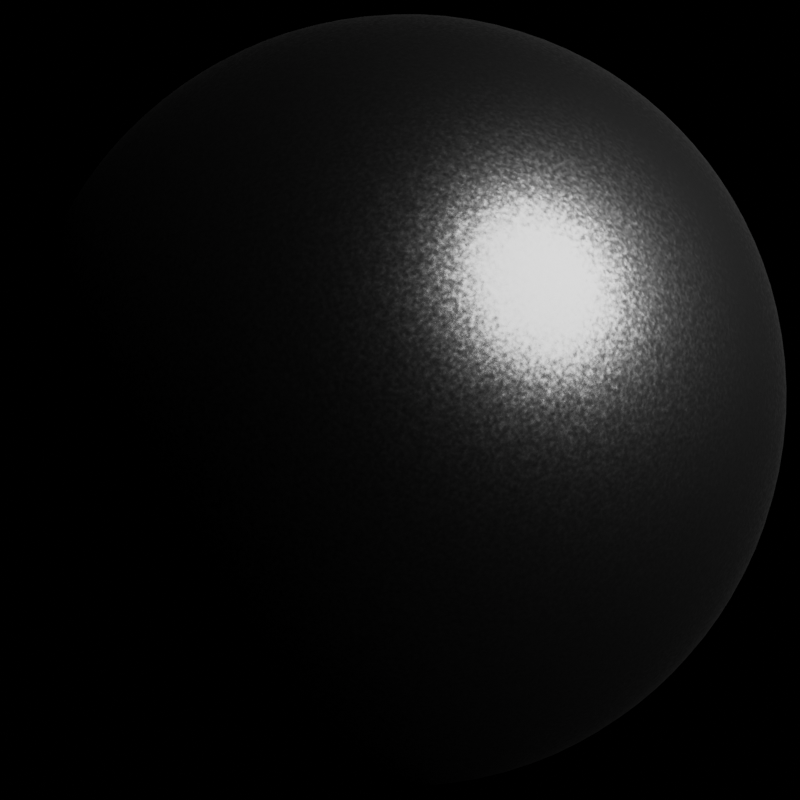 # Source: pysanka_spec.blend  (saved by Blender 4.3.34; exported with 4.5.12 LTS)
import bpy
from mathutils import Matrix  # noqa: F401  (used for matrix-valued properties, if any)

bpy.ops.wm.read_factory_settings(use_empty=True)
scene = bpy.context.scene
scene.name = 'Scene'

# ---- collections
col_collection = bpy.data.collections.new('Collection'); scene.collection.children.link(col_collection)
col_0 = bpy.data.collections.new('0'); scene.collection.children.link(col_0)

# ---- images (referenced by path relative to the original .blend; pixels are not part of the script)
import os
ASSET_DIR = os.environ.get("B2B_ASSET_DIR", "")  # directory of the original .blend (textures are referenced by path, not embedded)
HERE = os.path.dirname(os.path.abspath(__file__))  # packed textures are extracted next to this script under _unpacked/

def load_image(name, relpath, width, height, colorspace="sRGB"):
    """Load a texture the original file referenced (path relative to the .blend, or extracted next to this script)."""
    p = next((c for c in (os.path.join(HERE, relpath), os.path.join(ASSET_DIR, relpath)) if relpath and os.path.exists(c)), "")
    if p:
        img = bpy.data.images.load(p, check_existing=True)
        img.name = name
    else:  # same state as the original file: an image datablock whose file is absent (Cycles renders it pink)
        img = bpy.data.images.new(name, width, height)
        img.source = "FILE"
        img.filepath = "//" + (relpath or name)
    img.colorspace_settings.name = colorspace
    return img
img_fin4_ref_exr = load_image('fin4_Ref.exr', 'fin4_Ref.exr', 1024, 1024, 'Linear Rec.709')

# ---- materials (node trees are filled in below, after node groups)
mat_material = bpy.data.materials.new('Material')

# ---- material node trees
mat_material.use_nodes = True; mat_material.node_tree.nodes.clear()
_N = mat_material.node_tree.nodes; _L = mat_material.node_tree.links
n0 = _N.new('ShaderNodeBsdfPrincipled'); n0.name = 'Principled BSDF'; n0.location = (10, 300)
n0.inputs[0].default_value = (0.0, 0.0, 0.0, 1.0)
n0.inputs[1].default_value = 0.2618
n0.inputs[2].default_value = 0.3036
n1 = _N.new('ShaderNodeOutputMaterial'); n1.name = 'Material Output'; n1.location = (300, 300)
n2 = _N.new('ShaderNodeTexNoise'); n2.name = 'Noise Texture'; n2.location = (-587, 145)
n2.inputs[2].default_value = 200.0
n3 = _N.new('ShaderNodeNormalMap'); n3.name = 'Normal Map'; n3.location = (-310, 117)
n3.inputs[0].default_value = 0.15
_L.new(n0.outputs[0], n1.inputs[0])
_L.new(n2.outputs[1], n3.inputs[1])
_L.new(n3.outputs[0], n0.inputs[5])
n1.is_active_output = True

# ---- world
world_world = bpy.data.worlds.new('World'); scene.world = world_world
world_world.use_nodes = True; world_world.node_tree.nodes.clear()
_N = world_world.node_tree.nodes; _L = world_world.node_tree.links
n0 = _N.new('ShaderNodeOutputWorld'); n0.name = 'World Output'; n0.location = (300, 300)
n1 = _N.new('ShaderNodeBackground'); n1.name = 'Background'; n1.location = (10, 300)
n1.inputs[1].default_value = 0.0
n2 = _N.new('ShaderNodeTexEnvironment'); n2.name = 'Environment Texture'; n2.location = (-280, 275)
n2.image = img_fin4_ref_exr
_L.new(n1.outputs[0], n0.inputs[0])
_L.new(n2.outputs[0], n1.inputs[0])
n0.is_active_output = True
world_world.color = (0.05088, 0.05088, 0.05088)
world_world.sun_shadow_jitter_overblur = 0.0

# ---- cameras
cam_camera = bpy.data.cameras.new('Camera')
cam_camera.clip_start = 0.01
cam_camera.lens = 108.5

# ---- lights
light_area = bpy.data.lights.new('Area', 'AREA')
light_area.use_shadow = False
light_area.energy = 108.5
light_area.shape = 'DISK'
light_area.size = 0.098
light_area.size_y = 1.0

# ---- meshes
me_egg = bpy.data.meshes.new('egg')
me_egg.from_pydata([(0.1341, 0.1195, -0.1341), (0.08903, 0.09819, -0.151), (0.0444, 0.08653, -0.1601), (0.0, 0.08279, -0.163), (-0.0444, 0.08653, -0.1601), (-0.08903, 0.09819, -0.151), (0.1534, 0.1739, -0.1534), (0.102, 0.1597, -0.1847), (0.05089, 0.1519, -0.2011), (0.0, 0.1494, -0.2062), (-0.05089, 0.1519, -0.2011), (-0.102, 0.1597, -0.1847), (0.1611, 0.2317, -0.1611), (0.1077, 0.224, -0.2001), (0.05394, 0.2198, -0.2204), (0.0, 0.2184, -0.2267), (-0.05394, 0.2198, -0.2204), (-0.1077, 0.224, -0.2001), (0.1608, 0.2908, -0.1608), (0.1072, 0.2908, -0.2006), (0.0536, 0.2908, -0.221), (0.0, 0.2908, -0.2274), (-0.0536, 0.2908, -0.221), (-0.1072, 0.2908, -0.2006), (0.1545, 0.3499, -0.1545), (0.1027, 0.3576, -0.1908), (0.05126, 0.3618, -0.2094), (0.0, 0.3632, -0.2153), (-0.05126, 0.3618, -0.2094), (-0.1027, 0.3576, -0.1908), (0.1418, 0.4104, -0.1418), (0.09372, 0.4272, -0.1698), (0.04665, 0.4365, -0.1843), (0.0, 0.4394, -0.1888), (-0.04665, 0.4365, -0.1843), (-0.09372, 0.4272, -0.1698), (-0.1341, 0.1195, -0.1341), (-0.151, 0.09819, -0.08903), (-0.1601, 0.08653, -0.0444), (-0.163, 0.08279, 0.0), (-0.1601, 0.08653, 0.0444), (-0.151, 0.09819, 0.08903), (-0.1534, 0.1739, -0.1534), (-0.1847, 0.1597, -0.102), (-0.2011, 0.1519, -0.05089), (-0.2062, 0.1494, 0.0), (-0.2011, 0.1519, 0.05089), (-0.1847, 0.1597, 0.102), (-0.1611, 0.2317, -0.1611), (-0.2001, 0.224, -0.1077), (-0.2204, 0.2198, -0.05394), (-0.2267, 0.2184, 0.0), (-0.2204, 0.2198, 0.05394), (-0.2001, 0.224, 0.1077), (-0.1608, 0.2908, -0.1608), (-0.2006, 0.2908, -0.1072), (-0.221, 0.2908, -0.0536), (-0.2274, 0.2908, 0.0), (-0.221, 0.2908, 0.0536), (-0.2006, 0.2908, 0.1072), (-0.1545, 0.3499, -0.1545), (-0.1908, 0.3576, -0.1027), (-0.2094, 0.3618, -0.05126), (-0.2153, 0.3632, 0.0), (-0.2094, 0.3618, 0.05126), (-0.1908, 0.3576, 0.1027), (-0.1418, 0.4104, -0.1418), (-0.1698, 0.4272, -0.09372), (-0.1843, 0.4365, -0.04665), (-0.1888, 0.4394, 0.0), (-0.1843, 0.4365, 0.04665), (-0.1698, 0.4272, 0.09372), (-0.1341, 0.1195, 0.1341), (-0.08903, 0.09819, 0.151), (-0.0444, 0.08653, 0.1601), (0.0, 0.08279, 0.163), (0.0444, 0.08653, 0.1601), (0.08903, 0.09819, 0.151), (-0.1534, 0.1739, 0.1534), (-0.102, 0.1597, 0.1847), (-0.05089, 0.1519, 0.2011), (0.0, 0.1494, 0.2062), (0.05089, 0.1519, 0.2011), (0.102, 0.1597, 0.1847), (-0.1611, 0.2317, 0.1611), (-0.1077, 0.224, 0.2001), (-0.05394, 0.2198, 0.2204), (0.0, 0.2184, 0.2267), (0.05394, 0.2198, 0.2204), (0.1077, 0.224, 0.2001), (-0.1608, 0.2908, 0.1608), (-0.1072, 0.2908, 0.2006), (-0.0536, 0.2908, 0.221), (0.0, 0.2908, 0.2274), (0.0536, 0.2908, 0.221), (0.1072, 0.2908, 0.2006), (-0.1545, 0.3499, 0.1545), (-0.1027, 0.3576, 0.1908), (-0.05126, 0.3618, 0.2094), (0.0, 0.3632, 0.2153), (0.05126, 0.3618, 0.2094), (0.1027, 0.3576, 0.1908), (-0.1418, 0.4104, 0.1418), (-0.09372, 0.4272, 0.1698), (-0.04665, 0.4365, 0.1843), (0.0, 0.4394, 0.1888), (0.04665, 0.4365, 0.1843), (0.09372, 0.4272, 0.1698), (0.1341, 0.1195, 0.1341), (0.151, 0.09819, 0.08903), (0.1601, 0.08653, 0.0444), (0.163, 0.08279, 0.0), (0.1601, 0.08653, -0.0444), (0.151, 0.09819, -0.08903), (0.1534, 0.1739, 0.1534), (0.1847, 0.1597, 0.102), (0.2011, 0.1519, 0.05089), (0.2062, 0.1494, 0.0), (0.2011, 0.1519, -0.05089), (0.1847, 0.1597, -0.102), (0.1611, 0.2317, 0.1611), (0.2001, 0.224, 0.1077), (0.2204, 0.2198, 0.05394), (0.2267, 0.2184, 0.0), (0.2204, 0.2198, -0.05394), (0.2001, 0.224, -0.1077), (0.1608, 0.2908, 0.1608), (0.2006, 0.2908, 0.1072), (0.221, 0.2908, 0.0536), (0.2274, 0.2908, 0.0), (0.221, 0.2908, -0.0536), (0.2006, 0.2908, -0.1072), (0.1545, 0.3499, 0.1545), (0.1908, 0.3576, 0.1027), (0.2094, 0.3618, 0.05126), (0.2153, 0.3632, 0.0), (0.2094, 0.3618, -0.05126), (0.1908, 0.3576, -0.1027), (0.1418, 0.4104, 0.1418), (0.1698, 0.4272, 0.09372), (0.1843, 0.4365, 0.04665), (0.1888, 0.4394, 0.0), (0.1843, 0.4365, -0.04665), (0.1698, 0.4272, -0.09372), (0.09982, 0.05984, 0.09982), (0.04969, 0.03972, 0.1057), (0.0, 0.03338, 0.1075), (-0.04969, 0.03972, 0.1057), (-0.09982, 0.05984, 0.09982), (0.1057, 0.03972, 0.04969), (0.05256, 0.01555, 0.05256), (0.0, 0.00796, 0.05347), (-0.05256, 0.01555, 0.05256), (-0.1057, 0.03972, 0.04969), (0.1075, 0.03338, 0.0), (0.05347, 0.00796, 0.0), (0.0, 0.0, 0.0), (-0.05347, 0.00796, 0.0), (-0.1075, 0.03338, 0.0), (0.1057, 0.03972, -0.04969), (0.05256, 0.01555, -0.05256), (0.0, 0.00796, -0.05347), (-0.05256, 0.01555, -0.05256), (-0.1057, 0.03972, -0.04969), (0.09982, 0.05984, -0.09982), (0.04969, 0.03972, -0.1057), (0.0, 0.03338, -0.1075), (-0.04969, 0.03972, -0.1057), (-0.09982, 0.05984, -0.09982), (0.1214, 0.4749, -0.1214), (0.07988, 0.5001, -0.1355), (0.03966, 0.5139, -0.143), (0.0, 0.5183, -0.1454), (-0.03966, 0.5139, -0.143), (-0.07988, 0.5001, -0.1355), (-0.1214, 0.4749, -0.1214), (0.1355, 0.5001, -0.07988), (0.08817, 0.5455, -0.08817), (0.04352, 0.5693, -0.09255), (0.0, 0.5768, -0.09393), (-0.04352, 0.5693, -0.09255), (-0.08817, 0.5455, -0.08817), (-0.1355, 0.5001, -0.07988), (0.143, 0.5139, -0.03966), (0.09255, 0.5693, -0.04352), (0.04556, 0.5979, -0.04556), (0.0, 0.6069, -0.0462), (-0.04556, 0.5979, -0.04556), (-0.09255, 0.5693, -0.04352), (-0.143, 0.5139, -0.03966), (0.1454, 0.5183, 0.0), (0.09393, 0.5768, 0.0), (0.0462, 0.6069, 0.0), (0.0, 0.6163, 0.0), (-0.0462, 0.6069, 0.0), (-0.09393, 0.5768, 0.0), (-0.1454, 0.5183, 0.0), (0.143, 0.5139, 0.03966), (0.09255, 0.5693, 0.04352), (0.04556, 0.5979, 0.04556), (0.0, 0.6069, 0.0462), (-0.04556, 0.5979, 0.04556), (-0.09255, 0.5693, 0.04352), (-0.143, 0.5139, 0.03966), (0.1355, 0.5001, 0.07988), (0.08817, 0.5455, 0.08817), (0.04352, 0.5693, 0.09255), (0.0, 0.5768, 0.09393), (-0.04352, 0.5693, 0.09255), (-0.08817, 0.5455, 0.08817), (-0.1355, 0.5001, 0.07988), (0.1214, 0.4749, 0.1214), (0.07988, 0.5001, 0.1355), (0.03966, 0.5139, 0.143), (0.0, 0.5183, 0.1454), (-0.03966, 0.5139, 0.143), (-0.07988, 0.5001, 0.1355), (-0.1214, 0.4749, 0.1214)], [], [(0, 1, 7, 6), (1, 2, 8, 7), (2, 3, 9, 8), (3, 4, 10, 9), (4, 5, 11, 10), (5, 36, 42, 11), (6, 7, 13, 12), (7, 8, 14, 13), (8, 9, 15, 14), (9, 10, 16, 15), (10, 11, 17, 16), (11, 42, 48, 17), (12, 13, 19, 18), (13, 14, 20, 19), (14, 15, 21, 20), (15, 16, 22, 21), (16, 17, 23, 22), (17, 48, 54, 23), (18, 19, 25, 24), (19, 20, 26, 25), (20, 21, 27, 26), (21, 22, 28, 27), (22, 23, 29, 28), (23, 54, 60, 29), (24, 25, 31, 30), (25, 26, 32, 31), (26, 27, 33, 32), (27, 28, 34, 33), (28, 29, 35, 34), (29, 60, 66, 35), (30, 31, 170, 169), (31, 32, 171, 170), (32, 33, 172, 171), (33, 34, 173, 172), (34, 35, 174, 173), (35, 66, 175, 174), (36, 37, 43, 42), (37, 38, 44, 43), (38, 39, 45, 44), (39, 40, 46, 45), (40, 41, 47, 46), (41, 72, 78, 47), (42, 43, 49, 48), (43, 44, 50, 49), (44, 45, 51, 50), (45, 46, 52, 51), (46, 47, 53, 52), (47, 78, 84, 53), (48, 49, 55, 54), (49, 50, 56, 55), (50, 51, 57, 56), (51, 52, 58, 57), (52, 53, 59, 58), (53, 84, 90, 59), (54, 55, 61, 60), (55, 56, 62, 61), (56, 57, 63, 62), (57, 58, 64, 63), (58, 59, 65, 64), (59, 90, 96, 65), (60, 61, 67, 66), (61, 62, 68, 67), (62, 63, 69, 68), (63, 64, 70, 69), (64, 65, 71, 70), (65, 96, 102, 71), (66, 67, 182, 175), (67, 68, 189, 182), (68, 69, 196, 189), (69, 70, 203, 196), (70, 71, 210, 203), (71, 102, 217, 210), (72, 73, 79, 78), (73, 74, 80, 79), (74, 75, 81, 80), (75, 76, 82, 81), (76, 77, 83, 82), (77, 108, 114, 83), (78, 79, 85, 84), (79, 80, 86, 85), (80, 81, 87, 86), (81, 82, 88, 87), (82, 83, 89, 88), (83, 114, 120, 89), (84, 85, 91, 90), (85, 86, 92, 91), (86, 87, 93, 92), (87, 88, 94, 93), (88, 89, 95, 94), (89, 120, 126, 95), (90, 91, 97, 96), (91, 92, 98, 97), (92, 93, 99, 98), (93, 94, 100, 99), (94, 95, 101, 100), (95, 126, 132, 101), (96, 97, 103, 102), (97, 98, 104, 103), (98, 99, 105, 104), (99, 100, 106, 105), (100, 101, 107, 106), (101, 132, 138, 107), (102, 103, 216, 217), (103, 104, 215, 216), (104, 105, 214, 215), (105, 106, 213, 214), (106, 107, 212, 213), (107, 138, 211, 212), (108, 109, 115, 114), (109, 110, 116, 115), (110, 111, 117, 116), (111, 112, 118, 117), (112, 113, 119, 118), (113, 0, 6, 119), (114, 115, 121, 120), (115, 116, 122, 121), (116, 117, 123, 122), (117, 118, 124, 123), (118, 119, 125, 124), (119, 6, 12, 125), (120, 121, 127, 126), (121, 122, 128, 127), (122, 123, 129, 128), (123, 124, 130, 129), (124, 125, 131, 130), (125, 12, 18, 131), (126, 127, 133, 132), (127, 128, 134, 133), (128, 129, 135, 134), (129, 130, 136, 135), (130, 131, 137, 136), (131, 18, 24, 137), (132, 133, 139, 138), (133, 134, 140, 139), (134, 135, 141, 140), (135, 136, 142, 141), (136, 137, 143, 142), (137, 24, 30, 143), (138, 139, 204, 211), (139, 140, 197, 204), (140, 141, 190, 197), (141, 142, 183, 190), (142, 143, 176, 183), (143, 30, 169, 176), (108, 77, 144, 109), (77, 76, 145, 144), (76, 75, 146, 145), (75, 74, 147, 146), (74, 73, 148, 147), (73, 72, 41, 148), (109, 144, 149, 110), (144, 145, 150, 149), (145, 146, 151, 150), (146, 147, 152, 151), (147, 148, 153, 152), (148, 41, 40, 153), (110, 149, 154, 111), (149, 150, 155, 154), (150, 151, 156, 155), (151, 152, 157, 156), (152, 153, 158, 157), (153, 40, 39, 158), (111, 154, 159, 112), (154, 155, 160, 159), (155, 156, 161, 160), (156, 157, 162, 161), (157, 158, 163, 162), (158, 39, 38, 163), (112, 159, 164, 113), (159, 160, 165, 164), (160, 161, 166, 165), (161, 162, 167, 166), (162, 163, 168, 167), (163, 38, 37, 168), (113, 164, 1, 0), (164, 165, 2, 1), (165, 166, 3, 2), (166, 167, 4, 3), (167, 168, 5, 4), (168, 37, 36, 5), (169, 170, 177, 176), (170, 171, 178, 177), (171, 172, 179, 178), (172, 173, 180, 179), (173, 174, 181, 180), (174, 175, 182, 181), (176, 177, 184, 183), (177, 178, 185, 184), (178, 179, 186, 185), (179, 180, 187, 186), (180, 181, 188, 187), (181, 182, 189, 188), (183, 184, 191, 190), (184, 185, 192, 191), (185, 186, 193, 192), (186, 187, 194, 193), (187, 188, 195, 194), (188, 189, 196, 195), (190, 191, 198, 197), (191, 192, 199, 198), (192, 193, 200, 199), (193, 194, 201, 200), (194, 195, 202, 201), (195, 196, 203, 202), (197, 198, 205, 204), (198, 199, 206, 205), (199, 200, 207, 206), (200, 201, 208, 207), (201, 202, 209, 208), (202, 203, 210, 209), (204, 205, 212, 211), (205, 206, 213, 212), (206, 207, 214, 213), (207, 208, 215, 214), (208, 209, 216, 215), (209, 210, 217, 216)])
me_egg.polygons.foreach_set('use_smooth', [True] * 216)
_uv = me_egg.uv_layers.new(name='UVMap')
_uv.uv.foreach_set('vector', [0.9837, 0.8019, 0.9614, 0.8452, 0.9198, 0.7976, 0.9535, 0.7544, 0.9614, 0.8452, 0.937, 0.8807, 0.8907, 0.8322, 0.9198, 0.7976, 0.937, 0.8807, 0.9101, 0.9106, 0.8621, 0.8626, 0.8907, 0.8322, 0.9101, 0.9106, 0.8801, 0.9375, 0.8317, 0.8911, 0.8621, 0.8626, 0.8801, 0.9375, 0.8447, 0.9618, 0.7971, 0.9203, 0.8317, 0.8911, 0.8447, 0.9618, 0.8014, 0.9841, 0.7538, 0.9539, 0.7971, 0.9203, 0.9535, 0.7544, 0.9198, 0.7976, 0.8819, 0.7572, 0.9189, 0.713, 0.9198, 0.7976, 0.8907, 0.8322, 0.8512, 0.7918, 0.8819, 0.7572, 0.8907, 0.8322, 0.8621, 0.8626, 0.8219, 0.8224, 0.8512, 0.7918, 0.8621, 0.8626, 0.8317, 0.8911, 0.7913, 0.8516, 0.8219, 0.8224, 0.8317, 0.8911, 0.7971, 0.9203, 0.7567, 0.8823, 0.7913, 0.8516, 0.7971, 0.9203, 0.7538, 0.9539, 0.7125, 0.9193, 0.7567, 0.8823, 0.9189, 0.713, 0.8819, 0.7572, 0.8426, 0.7195, 0.8801, 0.6768, 0.8819, 0.7572, 0.8512, 0.7918, 0.8117, 0.753, 0.8426, 0.7195, 0.8512, 0.7918, 0.8219, 0.8224, 0.7826, 0.783, 0.8117, 0.753, 0.8219, 0.8224, 0.7913, 0.8516, 0.7526, 0.8121, 0.7826, 0.783, 0.7913, 0.8516, 0.7567, 0.8823, 0.719, 0.843, 0.7526, 0.8121, 0.7567, 0.8823, 0.7125, 0.9193, 0.6763, 0.8804, 0.719, 0.843, 0.8801, 0.6768, 0.8426, 0.7195, 0.8006, 0.684, 0.8379, 0.6436, 0.8426, 0.7195, 0.8117, 0.753, 0.7707, 0.7155, 0.8006, 0.684, 0.8117, 0.753, 0.7826, 0.783, 0.7432, 0.7436, 0.7707, 0.7155, 0.7826, 0.783, 0.7526, 0.8121, 0.7151, 0.7711, 0.7432, 0.7436, 0.7526, 0.8121, 0.719, 0.843, 0.6835, 0.8009, 0.7151, 0.7711, 0.719, 0.843, 0.6763, 0.8804, 0.6432, 0.8382, 0.6835, 0.8009, 0.8379, 0.6436, 0.8006, 0.684, 0.7526, 0.6494, 0.7881, 0.6141, 0.8006, 0.684, 0.7707, 0.7155, 0.7254, 0.6772, 0.7526, 0.6494, 0.7707, 0.7155, 0.7432, 0.7436, 0.7012, 0.7015, 0.7254, 0.6772, 0.7432, 0.7436, 0.7151, 0.7711, 0.6768, 0.7258, 0.7012, 0.7015, 0.7151, 0.7711, 0.6835, 0.8009, 0.649, 0.7529, 0.6768, 0.7258, 0.6835, 0.8009, 0.6432, 0.8382, 0.6136, 0.7884, 0.649, 0.7529, 0.7881, 0.6141, 0.7526, 0.6494, 0.6982, 0.6206, 0.7268, 0.5918, 0.7526, 0.6494, 0.7254, 0.6772, 0.6767, 0.6407, 0.6982, 0.6206, 0.7254, 0.6772, 0.7012, 0.7015, 0.6583, 0.6586, 0.6767, 0.6407, 0.7012, 0.7015, 0.6768, 0.7258, 0.6404, 0.6771, 0.6583, 0.6586, 0.6768, 0.7258, 0.649, 0.7529, 0.6203, 0.6985, 0.6404, 0.6771, 0.649, 0.7529, 0.6136, 0.7884, 0.5914, 0.7271, 0.6203, 0.6985, 0.381, 0.9838, 0.3377, 0.9615, 0.3854, 0.92, 0.4286, 0.9537, 0.3377, 0.9615, 0.3023, 0.9371, 0.3508, 0.8908, 0.3854, 0.92, 0.3023, 0.9371, 0.2724, 0.9101, 0.3204, 0.8622, 0.3508, 0.8908, 0.2724, 0.9101, 0.2455, 0.8802, 0.2919, 0.8317, 0.3204, 0.8622, 0.2455, 0.8802, 0.2212, 0.8447, 0.2628, 0.7971, 0.2919, 0.8317, 0.2212, 0.8447, 0.1989, 0.8013, 0.2292, 0.7538, 0.2628, 0.7971, 0.4286, 0.9537, 0.3854, 0.92, 0.4258, 0.8821, 0.47, 0.9191, 0.3854, 0.92, 0.3508, 0.8908, 0.3913, 0.8513, 0.4258, 0.8821, 0.3508, 0.8908, 0.3204, 0.8622, 0.3607, 0.8221, 0.3913, 0.8513, 0.3204, 0.8622, 0.2919, 0.8317, 0.3315, 0.7914, 0.3607, 0.8221, 0.2919, 0.8317, 0.2628, 0.7971, 0.3008, 0.7568, 0.3315, 0.7914, 0.2628, 0.7971, 0.2292, 0.7538, 0.2639, 0.7125, 0.3008, 0.7568, 0.47, 0.9191, 0.4258, 0.8821, 0.4636, 0.8428, 0.5062, 0.8803, 0.4258, 0.8821, 0.3913, 0.8513, 0.4301, 0.8118, 0.4636, 0.8428, 0.3913, 0.8513, 0.3607, 0.8221, 0.4001, 0.7827, 0.4301, 0.8118, 0.3607, 0.8221, 0.3315, 0.7914, 0.3711, 0.7527, 0.4001, 0.7827, 0.3315, 0.7914, 0.3008, 0.7568, 0.3402, 0.7191, 0.3711, 0.7527, 0.3008, 0.7568, 0.2639, 0.7125, 0.3028, 0.6763, 0.3402, 0.7191, 0.5062, 0.8803, 0.4636, 0.8428, 0.4991, 0.8008, 0.5395, 0.8381, 0.4636, 0.8428, 0.4301, 0.8118, 0.4676, 0.7709, 0.4991, 0.8008, 0.4301, 0.8118, 0.4001, 0.7827, 0.4396, 0.7433, 0.4676, 0.7709, 0.4001, 0.7827, 0.3711, 0.7527, 0.4121, 0.7153, 0.4396, 0.7433, 0.3711, 0.7527, 0.3402, 0.7191, 0.3823, 0.6837, 0.4121, 0.7153, 0.3402, 0.7191, 0.3028, 0.6763, 0.345, 0.6432, 0.3823, 0.6837, 0.5395, 0.8381, 0.4991, 0.8008, 0.5337, 0.7528, 0.5691, 0.7884, 0.4991, 0.8008, 0.4676, 0.7709, 0.506, 0.7257, 0.5337, 0.7528, 0.4676, 0.7709, 0.4396, 0.7433, 0.4816, 0.7014, 0.506, 0.7257, 0.4396, 0.7433, 0.4121, 0.7153, 0.4574, 0.677, 0.4816, 0.7014, 0.4121, 0.7153, 0.3823, 0.6837, 0.4303, 0.6492, 0.4574, 0.677, 0.3823, 0.6837, 0.345, 0.6432, 0.3948, 0.6138, 0.4303, 0.6492, 0.5691, 0.7884, 0.5337, 0.7528, 0.5625, 0.6985, 0.5914, 0.7271, 0.5337, 0.7528, 0.506, 0.7257, 0.5424, 0.677, 0.5625, 0.6985, 0.506, 0.7257, 0.4816, 0.7014, 0.5246, 0.6585, 0.5424, 0.677, 0.4816, 0.7014, 0.4574, 0.677, 0.5062, 0.6406, 0.5246, 0.6585, 0.4574, 0.677, 0.4303, 0.6492, 0.4847, 0.6205, 0.5062, 0.6406, 0.4303, 0.6492, 0.3948, 0.6138, 0.4562, 0.5916, 0.4847, 0.6205, 0.2106, 0.3711, 0.241, 0.3369, 0.272, 0.3842, 0.2348, 0.4229, 0.241, 0.3369, 0.2653, 0.3107, 0.3014, 0.3545, 0.272, 0.3842, 0.2653, 0.3107, 0.2876, 0.2877, 0.3278, 0.3279, 0.3014, 0.3545, 0.2876, 0.2877, 0.3107, 0.2654, 0.3544, 0.3015, 0.3278, 0.3279, 0.3107, 0.2654, 0.3368, 0.2411, 0.3841, 0.2722, 0.3544, 0.3015, 0.3368, 0.2411, 0.3711, 0.2107, 0.4229, 0.235, 0.3841, 0.2722, 0.2348, 0.4229, 0.272, 0.3842, 0.3057, 0.425, 0.2668, 0.4666, 0.272, 0.3842, 0.3014, 0.3545, 0.3365, 0.3932, 0.3057, 0.425, 0.3014, 0.3545, 0.3278, 0.3279, 0.3646, 0.3647, 0.3365, 0.3932, 0.3278, 0.3279, 0.3544, 0.3015, 0.3931, 0.3367, 0.3646, 0.3647, 0.3544, 0.3015, 0.3841, 0.2722, 0.4249, 0.3058, 0.3931, 0.3367, 0.3841, 0.2722, 0.4229, 0.235, 0.4666, 0.267, 0.4249, 0.3058, 0.2668, 0.4666, 0.3057, 0.425, 0.3427, 0.4632, 0.3042, 0.5043, 0.3057, 0.425, 0.3365, 0.3932, 0.3737, 0.4311, 0.3427, 0.4632, 0.3365, 0.3932, 0.3646, 0.3647, 0.4022, 0.4023, 0.3737, 0.4311, 0.3646, 0.3647, 0.3931, 0.3367, 0.431, 0.3738, 0.4022, 0.4023, 0.3931, 0.3367, 0.4249, 0.3058, 0.4631, 0.3429, 0.431, 0.3738, 0.4249, 0.3058, 0.4666, 0.267, 0.5042, 0.3045, 0.4631, 0.3429, 0.3042, 0.5043, 0.3427, 0.4632, 0.3835, 0.4991, 0.3456, 0.5385, 0.3427, 0.4632, 0.3737, 0.4311, 0.4133, 0.4682, 0.3835, 0.4991, 0.3737, 0.4311, 0.4022, 0.4023, 0.4406, 0.4407, 0.4133, 0.4682, 0.4022, 0.4023, 0.431, 0.3738, 0.4681, 0.4135, 0.4406, 0.4407, 0.431, 0.3738, 0.4631, 0.3429, 0.4989, 0.3837, 0.4681, 0.4135, 0.4631, 0.3429, 0.5042, 0.3045, 0.5384, 0.3458, 0.4989, 0.3837, 0.3456, 0.5385, 0.3835, 0.4991, 0.4308, 0.5339, 0.3949, 0.5689, 0.3835, 0.4991, 0.4133, 0.4682, 0.4579, 0.5064, 0.4308, 0.5339, 0.4133, 0.4682, 0.4406, 0.4407, 0.4821, 0.4823, 0.4579, 0.5064, 0.4406, 0.4407, 0.4681, 0.4135, 0.5062, 0.4582, 0.4821, 0.4823, 0.4681, 0.4135, 0.4989, 0.3837, 0.5337, 0.431, 0.5062, 0.4582, 0.4989, 0.3837, 0.5384, 0.3458, 0.5687, 0.3952, 0.5337, 0.431, 0.3949, 0.5689, 0.4308, 0.5339, 0.4848, 0.5628, 0.4562, 0.5916, 0.4308, 0.5339, 0.4579, 0.5064, 0.5063, 0.5428, 0.4848, 0.5628, 0.4579, 0.5064, 0.4821, 0.4823, 0.5247, 0.525, 0.5063, 0.5428, 0.4821, 0.4823, 0.5062, 0.4582, 0.5426, 0.5066, 0.5247, 0.525, 0.5062, 0.4582, 0.5337, 0.431, 0.5626, 0.4851, 0.5426, 0.5066, 0.5337, 0.431, 0.5687, 0.3952, 0.5914, 0.4565, 0.5626, 0.4851, 0.8013, 0.1994, 0.8447, 0.2217, 0.7971, 0.2633, 0.7538, 0.2296, 0.8447, 0.2217, 0.8801, 0.246, 0.8317, 0.2924, 0.7971, 0.2633, 0.8801, 0.246, 0.9101, 0.2729, 0.8621, 0.3209, 0.8317, 0.2924, 0.9101, 0.2729, 0.937, 0.3028, 0.8907, 0.3513, 0.8621, 0.3209, 0.937, 0.3028, 0.9614, 0.3383, 0.9198, 0.3859, 0.8907, 0.3513, 0.9614, 0.3383, 0.9837, 0.3816, 0.9535, 0.4291, 0.9198, 0.3859, 0.7538, 0.2296, 0.7971, 0.2633, 0.7567, 0.3012, 0.7125, 0.2643, 0.7971, 0.2633, 0.8317, 0.2924, 0.7913, 0.3319, 0.7567, 0.3012, 0.8317, 0.2924, 0.8621, 0.3209, 0.8219, 0.3611, 0.7913, 0.3319, 0.8621, 0.3209, 0.8907, 0.3513, 0.8512, 0.3917, 0.8219, 0.3611, 0.8907, 0.3513, 0.9198, 0.3859, 0.8819, 0.4263, 0.8512, 0.3917, 0.9198, 0.3859, 0.9535, 0.4291, 0.9189, 0.4705, 0.8819, 0.4263, 0.7125, 0.2643, 0.7567, 0.3012, 0.719, 0.3406, 0.6763, 0.3031, 0.7567, 0.3012, 0.7913, 0.3319, 0.7526, 0.3715, 0.719, 0.3406, 0.7913, 0.3319, 0.8219, 0.3611, 0.7826, 0.4005, 0.7526, 0.3715, 0.8219, 0.3611, 0.8512, 0.3917, 0.8117, 0.4305, 0.7826, 0.4005, 0.8512, 0.3917, 0.8819, 0.4263, 0.8426, 0.464, 0.8117, 0.4305, 0.8819, 0.4263, 0.9189, 0.4705, 0.8801, 0.5067, 0.8426, 0.464, 0.6763, 0.3031, 0.719, 0.3406, 0.6835, 0.3826, 0.6431, 0.3454, 0.719, 0.3406, 0.7526, 0.3715, 0.7151, 0.4124, 0.6835, 0.3826, 0.7526, 0.3715, 0.7826, 0.4005, 0.7432, 0.44, 0.7151, 0.4124, 0.7826, 0.4005, 0.8117, 0.4305, 0.7707, 0.468, 0.7432, 0.44, 0.8117, 0.4305, 0.8426, 0.464, 0.8006, 0.4996, 0.7707, 0.468, 0.8426, 0.464, 0.8801, 0.5067, 0.8379, 0.5399, 0.8006, 0.4996, 0.6431, 0.3454, 0.6835, 0.3826, 0.649, 0.4306, 0.6136, 0.3951, 0.6835, 0.3826, 0.7151, 0.4124, 0.6768, 0.4578, 0.649, 0.4306, 0.7151, 0.4124, 0.7432, 0.44, 0.7012, 0.482, 0.6768, 0.4578, 0.7432, 0.44, 0.7707, 0.468, 0.7254, 0.5064, 0.7012, 0.482, 0.7707, 0.468, 0.8006, 0.4996, 0.7526, 0.5341, 0.7254, 0.5064, 0.8006, 0.4996, 0.8379, 0.5399, 0.7881, 0.5695, 0.7526, 0.5341, 0.6136, 0.3951, 0.649, 0.4306, 0.6203, 0.485, 0.5914, 0.4565, 0.649, 0.4306, 0.6768, 0.4578, 0.6404, 0.5065, 0.6203, 0.485, 0.6768, 0.4578, 0.7012, 0.482, 0.6583, 0.5249, 0.6404, 0.5065, 0.7012, 0.482, 0.7254, 0.5064, 0.6767, 0.5428, 0.6583, 0.5249, 0.7254, 0.5064, 0.7526, 0.5341, 0.6982, 0.5629, 0.6767, 0.5428, 0.7526, 0.5341, 0.7881, 0.5695, 0.7268, 0.5918, 0.6982, 0.5629, 0.3711, 0.2107, 0.3368, 0.2411, 0.3063, 0.2011, 0.3492, 0.1667, 0.3368, 0.2411, 0.3107, 0.2654, 0.2764, 0.227, 0.3063, 0.2011, 0.3107, 0.2654, 0.2876, 0.2877, 0.2511, 0.2512, 0.2764, 0.227, 0.2876, 0.2877, 0.2653, 0.3107, 0.227, 0.2764, 0.2511, 0.2512, 0.2653, 0.3107, 0.241, 0.3369, 0.201, 0.3063, 0.227, 0.2764, 0.241, 0.3369, 0.2106, 0.3711, 0.1666, 0.3492, 0.201, 0.3063, 0.3492, 0.1667, 0.3063, 0.2011, 0.2799, 0.1698, 0.3253, 0.1315, 0.3063, 0.2011, 0.2764, 0.227, 0.2485, 0.1977, 0.2799, 0.1698, 0.2764, 0.227, 0.2511, 0.2512, 0.2225, 0.2225, 0.2485, 0.1977, 0.2511, 0.2512, 0.227, 0.2764, 0.1976, 0.2485, 0.2225, 0.2225, 0.227, 0.2764, 0.201, 0.3063, 0.1697, 0.2799, 0.1976, 0.2485, 0.201, 0.3063, 0.1666, 0.3492, 0.1314, 0.3252, 0.1697, 0.2799, 0.3253, 0.1315, 0.2799, 0.1698, 0.2548, 0.1417, 0.2996, 0.1013, 0.2799, 0.1698, 0.2485, 0.1977, 0.2231, 0.1714, 0.2548, 0.1417, 0.2485, 0.1977, 0.2225, 0.2225, 0.1971, 0.1971, 0.2231, 0.1714, 0.2225, 0.2225, 0.1976, 0.2485, 0.1714, 0.2231, 0.1971, 0.1971, 0.1976, 0.2485, 0.1697, 0.2799, 0.1417, 0.2547, 0.1714, 0.2231, 0.1697, 0.2799, 0.1314, 0.3252, 0.1012, 0.2995, 0.1417, 0.2547, 0.2996, 0.1013, 0.2548, 0.1417, 0.2285, 0.1141, 0.2721, 0.07253, 0.2548, 0.1417, 0.2231, 0.1714, 0.1975, 0.1444, 0.2285, 0.1141, 0.2231, 0.1714, 0.1971, 0.1971, 0.171, 0.1709, 0.1975, 0.1444, 0.1971, 0.1971, 0.1714, 0.2231, 0.1444, 0.1975, 0.171, 0.1709, 0.1714, 0.2231, 0.1417, 0.2547, 0.1141, 0.2284, 0.1444, 0.1975, 0.1417, 0.2547, 0.1012, 0.2995, 0.07247, 0.272, 0.1141, 0.2284, 0.2721, 0.07253, 0.2285, 0.1141, 0.1987, 0.08336, 0.2398, 0.04452, 0.2285, 0.1141, 0.1975, 0.1444, 0.1675, 0.1129, 0.1987, 0.08336, 0.1975, 0.1444, 0.171, 0.1709, 0.1399, 0.1398, 0.1675, 0.1129, 0.171, 0.1709, 0.1444, 0.1975, 0.113, 0.1675, 0.1399, 0.1398, 0.1444, 0.1975, 0.1141, 0.2284, 0.08336, 0.1986, 0.113, 0.1675, 0.1141, 0.2284, 0.07247, 0.272, 0.04448, 0.2397, 0.08336, 0.1986, 0.2398, 0.04452, 0.1987, 0.08336, 0.1592, 0.04275, 0.2001, 0.01586, 0.1987, 0.08336, 0.1675, 0.1129, 0.1257, 0.06931, 0.1592, 0.04275, 0.1675, 0.1129, 0.1399, 0.1398, 0.09677, 0.09671, 0.1257, 0.06931, 0.1399, 0.1398, 0.113, 0.1675, 0.06935, 0.1256, 0.09677, 0.09671, 0.113, 0.1675, 0.08336, 0.1986, 0.04277, 0.1591, 0.06935, 0.1256, 0.08336, 0.1986, 0.04448, 0.2397, 0.01586, 0.2, 0.04277, 0.1591, 0.7268, 0.5918, 0.6982, 0.6206, 0.6656, 0.5918, 0.6982, 0.5629, 0.6982, 0.6206, 0.6767, 0.6407, 0.6436, 0.6105, 0.6656, 0.5918, 0.6767, 0.6407, 0.6583, 0.6586, 0.6262, 0.6265, 0.6436, 0.6105, 0.6583, 0.6586, 0.6404, 0.6771, 0.6102, 0.6439, 0.6262, 0.6265, 0.6404, 0.6771, 0.6203, 0.6985, 0.5914, 0.6659, 0.6102, 0.6439, 0.6203, 0.6985, 0.5914, 0.7271, 0.5625, 0.6985, 0.5914, 0.6659, 0.6982, 0.5629, 0.6656, 0.5918, 0.6436, 0.5731, 0.6767, 0.5428, 0.6656, 0.5918, 0.6436, 0.6105, 0.6226, 0.5918, 0.6436, 0.5731, 0.6436, 0.6105, 0.6262, 0.6265, 0.6065, 0.6068, 0.6226, 0.5918, 0.6262, 0.6265, 0.6102, 0.6439, 0.5915, 0.6229, 0.6065, 0.6068, 0.6102, 0.6439, 0.5914, 0.6659, 0.5727, 0.6438, 0.5915, 0.6229, 0.5914, 0.6659, 0.5625, 0.6985, 0.5424, 0.677, 0.5727, 0.6438, 0.6767, 0.5428, 0.6436, 0.5731, 0.6262, 0.557, 0.6583, 0.5249, 0.6436, 0.5731, 0.6226, 0.5918, 0.6065, 0.5767, 0.6262, 0.557, 0.6226, 0.5918, 0.6065, 0.6068, 0.5915, 0.5917, 0.6065, 0.5767, 0.6065, 0.6068, 0.5915, 0.6229, 0.5764, 0.6068, 0.5915, 0.5917, 0.5915, 0.6229, 0.5727, 0.6438, 0.5567, 0.6265, 0.5764, 0.6068, 0.5727, 0.6438, 0.5424, 0.677, 0.5246, 0.6585, 0.5567, 0.6265, 0.6583, 0.5249, 0.6262, 0.557, 0.6102, 0.5397, 0.6404, 0.5065, 0.6262, 0.557, 0.6065, 0.5767, 0.5915, 0.5606, 0.6102, 0.5397, 0.6065, 0.5767, 0.5915, 0.5917, 0.5764, 0.5767, 0.5915, 0.5606, 0.5915, 0.5917, 0.5764, 0.6068, 0.5604, 0.5917, 0.5764, 0.5767, 0.5764, 0.6068, 0.5567, 0.6265, 0.5394, 0.6104, 0.5604, 0.5917, 0.5567, 0.6265, 0.5246, 0.6585, 0.5062, 0.6406, 0.5394, 0.6104, 0.6404, 0.5065, 0.6102, 0.5397, 0.5915, 0.5176, 0.6203, 0.485, 0.6102, 0.5397, 0.5915, 0.5606, 0.5728, 0.5397, 0.5915, 0.5176, 0.5915, 0.5606, 0.5764, 0.5767, 0.5567, 0.557, 0.5728, 0.5397, 0.5764, 0.5767, 0.5604, 0.5917, 0.5394, 0.573, 0.5567, 0.557, 0.5604, 0.5917, 0.5394, 0.6104, 0.5173, 0.5917, 0.5394, 0.573, 0.5394, 0.6104, 0.5062, 0.6406, 0.4847, 0.6205, 0.5173, 0.5917, 0.6203, 0.485, 0.5915, 0.5176, 0.5626, 0.4851, 0.5914, 0.4565, 0.5915, 0.5176, 0.5728, 0.5397, 0.5426, 0.5066, 0.5626, 0.4851, 0.5728, 0.5397, 0.5567, 0.557, 0.5247, 0.525, 0.5426, 0.5066, 0.5567, 0.557, 0.5394, 0.573, 0.5063, 0.5428, 0.5247, 0.525, 0.5394, 0.573, 0.5173, 0.5917, 0.4848, 0.5628, 0.5063, 0.5428, 0.5173, 0.5917, 0.4847, 0.6205, 0.4562, 0.5916, 0.4848, 0.5628])
_uv.active_render = True
_uv = me_egg.uv_layers.new(name='UVMap.001')
_uv.uv.foreach_set('vector', [0.7762, 0.7034, 0.6906, 0.7371, 0.7309, 0.8181, 0.8286, 0.7524, 0.6906, 0.7371, 0.6077, 0.7587, 0.6339, 0.8563, 0.7309, 0.8181, 0.6077, 0.7587, 0.5256, 0.771, 0.5365, 0.8748, 0.6339, 0.8563, 0.5256, 0.771, 0.4429, 0.7749, 0.4375, 0.8756, 0.5365, 0.8748, 0.4429, 0.7749, 0.3576, 0.7699, 0.335, 0.8571, 0.4375, 0.8756, 0.3576, 0.7699, 0.2673, 0.7534, 0.2266, 0.8117, 0.335, 0.8571, 0.8286, 0.7524, 0.7309, 0.8181, 0.7571, 0.8714, 0.8603, 0.7854, 0.7309, 0.8181, 0.6339, 0.8563, 0.6517, 0.9207, 0.7571, 0.8714, 0.6339, 0.8563, 0.5365, 0.8748, 0.5441, 0.9435, 0.6517, 0.9207, 0.5365, 0.8748, 0.4375, 0.8756, 0.4342, 0.9422, 0.5441, 0.9435, 0.4375, 0.8756, 0.335, 0.8571, 0.3212, 0.9144, 0.4342, 0.9422, 0.335, 0.8571, 0.2266, 0.8117, 0.2034, 0.8501, 0.3212, 0.9144, 0.8603, 0.7854, 0.7571, 0.8714, 0.7702, 0.9007, 0.8763, 0.8062, 0.7571, 0.8714, 0.6517, 0.9207, 0.6607, 0.9546, 0.7702, 0.9007, 0.6517, 0.9207, 0.5441, 0.9435, 0.5486, 0.9791, 0.6607, 0.9546, 0.5441, 0.9435, 0.4342, 0.9422, 0.4338, 0.977, 0.5486, 0.9791, 0.4342, 0.9422, 0.3212, 0.9144, 0.3159, 0.9456, 0.4338, 0.977, 0.3212, 0.9144, 0.2034, 0.8501, 0.1933, 0.8735, 0.3159, 0.9456, 0.8763, 0.8062, 0.7702, 0.9007, 0.7736, 0.9113, 0.8792, 0.817, 0.7702, 0.9007, 0.6607, 0.9546, 0.6637, 0.9657, 0.7736, 0.9113, 0.6607, 0.9546, 0.5486, 0.9791, 0.5508, 0.9905, 0.6637, 0.9657, 0.5486, 0.9791, 0.4338, 0.977, 0.4352, 0.9883, 0.5508, 0.9905, 0.4338, 0.977, 0.3159, 0.9456, 0.3167, 0.9565, 0.4352, 0.9883, 0.3159, 0.9456, 0.1933, 0.8735, 0.1944, 0.8845, 0.3167, 0.9565, 0.8792, 0.817, 0.7736, 0.9113, 0.7652, 0.8996, 0.8668, 0.8162, 0.7736, 0.9113, 0.6637, 0.9657, 0.6594, 0.9489, 0.7652, 0.8996, 0.6637, 0.9657, 0.5508, 0.9905, 0.5504, 0.972, 0.6594, 0.9489, 0.5508, 0.9905, 0.4352, 0.9883, 0.4389, 0.9707, 0.5504, 0.972, 0.4352, 0.9883, 0.3167, 0.9565, 0.325, 0.9431, 0.4389, 0.9707, 0.3167, 0.9565, 0.1944, 0.8845, 0.2085, 0.8812, 0.325, 0.9431, 0.8668, 0.8162, 0.7652, 0.8996, 0.7415, 0.8564, 0.834, 0.8004, 0.7652, 0.8996, 0.6594, 0.9489, 0.6451, 0.8919, 0.7415, 0.8564, 0.6594, 0.9489, 0.5504, 0.972, 0.5459, 0.9101, 0.6451, 0.8919, 0.5504, 0.972, 0.4389, 0.9707, 0.4449, 0.9117, 0.5459, 0.9101, 0.4389, 0.9707, 0.325, 0.9431, 0.3428, 0.8957, 0.4449, 0.9117, 0.325, 0.9431, 0.2085, 0.8812, 0.24, 0.859, 0.3428, 0.8957, 0.2673, 0.7534, 0.2296, 0.6662, 0.1572, 0.7135, 0.2266, 0.8117, 0.2296, 0.6662, 0.2055, 0.5823, 0.1163, 0.6159, 0.1572, 0.7135, 0.2055, 0.5823, 0.1919, 0.4996, 0.09624, 0.5177, 0.1163, 0.6159, 0.1919, 0.4996, 0.1881, 0.4166, 0.09504, 0.4179, 0.09624, 0.5177, 0.1881, 0.4166, 0.1945, 0.3316, 0.1146, 0.315, 0.09504, 0.4179, 0.1945, 0.3316, 0.2142, 0.2423, 0.1629, 0.2065, 0.1146, 0.315, 0.2266, 0.8117, 0.1572, 0.7135, 0.1139, 0.7475, 0.2034, 0.8501, 0.1572, 0.7135, 0.1163, 0.6159, 0.06196, 0.6417, 0.1139, 0.7475, 0.1163, 0.6159, 0.09624, 0.5177, 0.03741, 0.5334, 0.06196, 0.6417, 0.09624, 0.5177, 0.09504, 0.4179, 0.03805, 0.4224, 0.03741, 0.5334, 0.09504, 0.4179, 0.1146, 0.315, 0.06647, 0.3081, 0.03805, 0.4224, 0.1146, 0.315, 0.1629, 0.2065, 0.1334, 0.1894, 0.06647, 0.3081, 0.2034, 0.8501, 0.1139, 0.7475, 0.09654, 0.7691, 0.1933, 0.8735, 0.1139, 0.7475, 0.06196, 0.6417, 0.04049, 0.6599, 0.09654, 0.7691, 0.06196, 0.6417, 0.03741, 0.5334, 0.01422, 0.5471, 0.04049, 0.6599, 0.03741, 0.5334, 0.03805, 0.4224, 0.01539, 0.4309, 0.01422, 0.5471, 0.03805, 0.4224, 0.06647, 0.3081, 0.04686, 0.3111, 0.01539, 0.4309, 0.06647, 0.3081, 0.1334, 0.1894, 0.1203, 0.1866, 0.04686, 0.3111, 0.1933, 0.8735, 0.09654, 0.7691, 0.09937, 0.7816, 0.1944, 0.8845, 0.09654, 0.7691, 0.04049, 0.6599, 0.04375, 0.6727, 0.09937, 0.7816, 0.04049, 0.6599, 0.01422, 0.5471, 0.0175, 0.5594, 0.04375, 0.6727, 0.01422, 0.5471, 0.01539, 0.4309, 0.01848, 0.4422, 0.0175, 0.5594, 0.01539, 0.4309, 0.04686, 0.3111, 0.04944, 0.3212, 0.01848, 0.4422, 0.04686, 0.3111, 0.1203, 0.1866, 0.1212, 0.1958, 0.04944, 0.3212, 0.1944, 0.8845, 0.09937, 0.7816, 0.1271, 0.7837, 0.2085, 0.8812, 0.09937, 0.7816, 0.04375, 0.6727, 0.07809, 0.6797, 0.1271, 0.7837, 0.04375, 0.6727, 0.0175, 0.5594, 0.05425, 0.5707, 0.07809, 0.6797, 0.0175, 0.5594, 0.01848, 0.4422, 0.05393, 0.4575, 0.05425, 0.5707, 0.01848, 0.4422, 0.04944, 0.3212, 0.07931, 0.3406, 0.05393, 0.4575, 0.04944, 0.3212, 0.1212, 0.1958, 0.1384, 0.2195, 0.07931, 0.3406, 0.2085, 0.8812, 0.1271, 0.7837, 0.1894, 0.772, 0.24, 0.859, 0.1271, 0.7837, 0.07809, 0.6797, 0.1564, 0.6785, 0.1894, 0.772, 0.07809, 0.6797, 0.05425, 0.5707, 0.1384, 0.5799, 0.1564, 0.6785, 0.05425, 0.5707, 0.05393, 0.4575, 0.1349, 0.4773, 0.1384, 0.5799, 0.05393, 0.4575, 0.07931, 0.3406, 0.1469, 0.3715, 0.1349, 0.4773, 0.07931, 0.3406, 0.1384, 0.2195, 0.1774, 0.2627, 0.1469, 0.3715, 0.2142, 0.2423, 0.2998, 0.2024, 0.261, 0.135, 0.1629, 0.2065, 0.2998, 0.2024, 0.3834, 0.1774, 0.3593, 0.09349, 0.261, 0.135, 0.3834, 0.1774, 0.4665, 0.164, 0.4585, 0.07386, 0.3593, 0.09349, 0.4665, 0.164, 0.5507, 0.1611, 0.5597, 0.07405, 0.4585, 0.07386, 0.5507, 0.1611, 0.6377, 0.1695, 0.6643, 0.09583, 0.5597, 0.07405, 0.6377, 0.1695, 0.7298, 0.1922, 0.7744, 0.1471, 0.6643, 0.09583, 0.1629, 0.2065, 0.261, 0.135, 0.237, 0.09805, 0.1334, 0.1894, 0.261, 0.135, 0.3593, 0.09349, 0.3444, 0.04572, 0.237, 0.09805, 0.3593, 0.09349, 0.4585, 0.07386, 0.4544, 0.0219, 0.3444, 0.04572, 0.4585, 0.07386, 0.5597, 0.07405, 0.5669, 0.02415, 0.4544, 0.0219, 0.5597, 0.07405, 0.6643, 0.09583, 0.6823, 0.05487, 0.5669, 0.02415, 0.6643, 0.09583, 0.7744, 0.1471, 0.8016, 0.1245, 0.6823, 0.05487, 0.1334, 0.1894, 0.237, 0.09805, 0.2274, 0.08867, 0.1203, 0.1866, 0.237, 0.09805, 0.3444, 0.04572, 0.3391, 0.03271, 0.2274, 0.08867, 0.3444, 0.04572, 0.4544, 0.0219, 0.454, 0.007415, 0.3391, 0.03271, 0.4544, 0.0219, 0.5669, 0.02415, 0.5716, 0.01019, 0.454, 0.007415, 0.5669, 0.02415, 0.6823, 0.05487, 0.6919, 0.04363, 0.5716, 0.01019, 0.6823, 0.05487, 0.8016, 0.1245, 0.8155, 0.119, 0.6919, 0.04363, 0.1203, 0.1866, 0.2274, 0.08867, 0.2283, 0.1009, 0.1212, 0.1958, 0.2274, 0.08867, 0.3391, 0.03271, 0.3407, 0.046, 0.2283, 0.1009, 0.3391, 0.03271, 0.454, 0.007415, 0.4565, 0.02093, 0.3407, 0.046, 0.454, 0.007415, 0.5716, 0.01019, 0.5749, 0.02331, 0.4565, 0.02093, 0.5716, 0.01019, 0.6919, 0.04363, 0.6954, 0.05558, 0.5749, 0.02331, 0.6919, 0.04363, 0.8155, 0.119, 0.8183, 0.1281, 0.6954, 0.05558, 0.1212, 0.1958, 0.2283, 0.1009, 0.2423, 0.1401, 0.1384, 0.2195, 0.2283, 0.1009, 0.3407, 0.046, 0.3509, 0.0928, 0.2423, 0.1401, 0.3407, 0.046, 0.4565, 0.02093, 0.4627, 0.07034, 0.3509, 0.0928, 0.4565, 0.02093, 0.5749, 0.02331, 0.5765, 0.07092, 0.4627, 0.07034, 0.5749, 0.02331, 0.6954, 0.05558, 0.6917, 0.09643, 0.5765, 0.07092, 0.6954, 0.05558, 0.8183, 0.1281, 0.8081, 0.1544, 0.6917, 0.09643, 0.1384, 0.2195, 0.2423, 0.1401, 0.2732, 0.2164, 0.1774, 0.2627, 0.2423, 0.1401, 0.3509, 0.0928, 0.3725, 0.1863, 0.2732, 0.2164, 0.3509, 0.0928, 0.4627, 0.07034, 0.4739, 0.1698, 0.3725, 0.1863, 0.4627, 0.07034, 0.5765, 0.07092, 0.5764, 0.1665, 0.4739, 0.1698, 0.5765, 0.07092, 0.6917, 0.09643, 0.679, 0.177, 0.5764, 0.1665, 0.6917, 0.09643, 0.8081, 0.1544, 0.7806, 0.204, 0.679, 0.177, 0.7298, 0.1922, 0.7658, 0.2759, 0.8422, 0.2441, 0.7744, 0.1471, 0.7658, 0.2759, 0.7882, 0.358, 0.881, 0.3412, 0.8422, 0.2441, 0.7882, 0.358, 0.8003, 0.4401, 0.899, 0.4392, 0.881, 0.3412, 0.8003, 0.4401, 0.803, 0.5238, 0.8983, 0.5392, 0.899, 0.4392, 0.803, 0.5238, 0.7959, 0.6106, 0.8773, 0.6428, 0.8983, 0.5392, 0.7959, 0.6106, 0.7762, 0.7034, 0.8286, 0.7524, 0.8773, 0.6428, 0.7744, 0.1471, 0.8422, 0.2441, 0.8897, 0.228, 0.8016, 0.1245, 0.8422, 0.2441, 0.881, 0.3412, 0.9393, 0.3344, 0.8897, 0.228, 0.881, 0.3412, 0.899, 0.4392, 0.9612, 0.443, 0.9393, 0.3344, 0.899, 0.4392, 0.8983, 0.5392, 0.9581, 0.5538, 0.9612, 0.443, 0.8983, 0.5392, 0.8773, 0.6428, 0.9278, 0.6675, 0.9581, 0.5538, 0.8773, 0.6428, 0.8286, 0.7524, 0.8603, 0.7854, 0.9278, 0.6675, 0.8016, 0.1245, 0.8897, 0.228, 0.9113, 0.2269, 0.8155, 0.119, 0.8897, 0.228, 0.9393, 0.3344, 0.9651, 0.3382, 0.9113, 0.2269, 0.9393, 0.3344, 0.9612, 0.443, 0.9886, 0.4517, 0.9651, 0.3382, 0.9612, 0.443, 0.9581, 0.5538, 0.9846, 0.5672, 0.9886, 0.4517, 0.9581, 0.5538, 0.9278, 0.6675, 0.9508, 0.685, 0.9846, 0.5672, 0.9278, 0.6675, 0.8603, 0.7854, 0.8763, 0.8062, 0.9508, 0.685, 0.8155, 0.119, 0.9113, 0.2269, 0.9128, 0.2371, 0.8183, 0.1281, 0.9113, 0.2269, 0.9651, 0.3382, 0.9665, 0.3496, 0.9128, 0.2371, 0.9651, 0.3382, 0.9886, 0.4517, 0.99, 0.4642, 0.9665, 0.3496, 0.9886, 0.4517, 0.9846, 0.5672, 0.9861, 0.5803, 0.99, 0.4642, 0.9846, 0.5672, 0.9508, 0.685, 0.9525, 0.6977, 0.9861, 0.5803, 0.9508, 0.685, 0.8763, 0.8062, 0.8792, 0.817, 0.9525, 0.6977, 0.8183, 0.1281, 0.9128, 0.2371, 0.8898, 0.2616, 0.8081, 0.1544, 0.9128, 0.2371, 0.9665, 0.3496, 0.9374, 0.3712, 0.8898, 0.2616, 0.9665, 0.3496, 0.99, 0.4642, 0.959, 0.4821, 0.9374, 0.3712, 0.99, 0.4642, 0.9861, 0.5803, 0.9565, 0.5935, 0.959, 0.4821, 0.9861, 0.5803, 0.9525, 0.6977, 0.9283, 0.7049, 0.9565, 0.5935, 0.9525, 0.6977, 0.8792, 0.817, 0.8668, 0.8162, 0.9283, 0.7049, 0.8081, 0.1544, 0.8898, 0.2616, 0.8324, 0.3046, 0.7806, 0.204, 0.8898, 0.2616, 0.9374, 0.3712, 0.8651, 0.4059, 0.8324, 0.3046, 0.9374, 0.3712, 0.959, 0.4821, 0.8816, 0.5071, 0.8651, 0.4059, 0.959, 0.4821, 0.9565, 0.5935, 0.8827, 0.6072, 0.8816, 0.5071, 0.9565, 0.5935, 0.9283, 0.7049, 0.8678, 0.7053, 0.8827, 0.6072, 0.9283, 0.7049, 0.8668, 0.8162, 0.834, 0.8004, 0.8678, 0.7053, 0.7298, 0.1922, 0.6377, 0.1695, 0.6623, 0.265, 0.7658, 0.2759, 0.6377, 0.1695, 0.5507, 0.1611, 0.5673, 0.2633, 0.6623, 0.265, 0.5507, 0.1611, 0.4665, 0.164, 0.4762, 0.2687, 0.5673, 0.2633, 0.4665, 0.164, 0.3834, 0.1774, 0.3858, 0.2809, 0.4762, 0.2687, 0.3834, 0.1774, 0.2998, 0.2024, 0.2933, 0.3009, 0.3858, 0.2809, 0.2998, 0.2024, 0.2142, 0.2423, 0.1945, 0.3316, 0.2933, 0.3009, 0.7658, 0.2759, 0.6623, 0.265, 0.6789, 0.3556, 0.7882, 0.358, 0.6623, 0.265, 0.5673, 0.2633, 0.58, 0.3585, 0.6789, 0.3556, 0.5673, 0.2633, 0.4762, 0.2687, 0.4853, 0.3656, 0.58, 0.3585, 0.4762, 0.2687, 0.3858, 0.2809, 0.3912, 0.3769, 0.4853, 0.3656, 0.3858, 0.2809, 0.2933, 0.3009, 0.294, 0.3932, 0.3912, 0.3769, 0.2933, 0.3009, 0.1945, 0.3316, 0.1881, 0.4166, 0.294, 0.3932, 0.7882, 0.358, 0.6789, 0.3556, 0.6898, 0.4449, 0.8003, 0.4401, 0.6789, 0.3556, 0.58, 0.3585, 0.59, 0.4517, 0.6898, 0.4449, 0.58, 0.3585, 0.4853, 0.3656, 0.4945, 0.4601, 0.59, 0.4517, 0.4853, 0.3656, 0.3912, 0.3769, 0.3993, 0.4704, 0.4945, 0.4601, 0.3912, 0.3769, 0.294, 0.3932, 0.3004, 0.483, 0.3993, 0.4704, 0.294, 0.3932, 0.1881, 0.4166, 0.1919, 0.4996, 0.3004, 0.483, 0.8003, 0.4401, 0.6898, 0.4449, 0.6956, 0.5358, 0.803, 0.5238, 0.6898, 0.4449, 0.59, 0.4517, 0.5978, 0.5464, 0.6956, 0.5358, 0.59, 0.4517, 0.4945, 0.4601, 0.5039, 0.556, 0.5978, 0.5464, 0.4945, 0.4601, 0.3993, 0.4704, 0.41, 0.5648, 0.5039, 0.556, 0.3993, 0.4704, 0.3004, 0.483, 0.3124, 0.5734, 0.41, 0.5648, 0.3004, 0.483, 0.1919, 0.4996, 0.2055, 0.5823, 0.3124, 0.5734, 0.803, 0.5238, 0.6956, 0.5358, 0.6962, 0.6315, 0.7959, 0.6106, 0.6956, 0.5358, 0.5978, 0.5464, 0.6037, 0.6466, 0.6962, 0.6315, 0.5978, 0.5464, 0.5039, 0.556, 0.514, 0.6573, 0.6037, 0.6466, 0.5039, 0.556, 0.41, 0.5648, 0.424, 0.6642, 0.514, 0.6573, 0.41, 0.5648, 0.3124, 0.5734, 0.3307, 0.6674, 0.424, 0.6642, 0.3124, 0.5734, 0.2055, 0.5823, 0.2296, 0.6662, 0.3307, 0.6674, 0.7959, 0.6106, 0.6962, 0.6315, 0.6906, 0.7371, 0.7762, 0.7034, 0.6962, 0.6315, 0.6037, 0.6466, 0.6077, 0.7587, 0.6906, 0.7371, 0.6037, 0.6466, 0.514, 0.6573, 0.5256, 0.771, 0.6077, 0.7587, 0.514, 0.6573, 0.424, 0.6642, 0.4429, 0.7749, 0.5256, 0.771, 0.424, 0.6642, 0.3307, 0.6674, 0.3576, 0.7699, 0.4429, 0.7749, 0.3307, 0.6674, 0.2296, 0.6662, 0.2673, 0.7534, 0.3576, 0.7699, 0.834, 0.8004, 0.7415, 0.8564, 0.7629, 0.7558, 0.8678, 0.7053, 0.7415, 0.8564, 0.6451, 0.8919, 0.6519, 0.7892, 0.7629, 0.7558, 0.6451, 0.8919, 0.5459, 0.9101, 0.5373, 0.8077, 0.6519, 0.7892, 0.5459, 0.9101, 0.4449, 0.9117, 0.4208, 0.8119, 0.5373, 0.8077, 0.4449, 0.9117, 0.3428, 0.8957, 0.3043, 0.8009, 0.4208, 0.8119, 0.3428, 0.8957, 0.24, 0.859, 0.1894, 0.772, 0.3043, 0.8009, 0.8678, 0.7053, 0.7629, 0.7558, 0.7703, 0.6471, 0.8827, 0.6072, 0.7629, 0.7558, 0.6519, 0.7892, 0.6506, 0.675, 0.7703, 0.6471, 0.6519, 0.7892, 0.5373, 0.8077, 0.5268, 0.6924, 0.6506, 0.675, 0.5373, 0.8077, 0.4208, 0.8119, 0.4015, 0.6995, 0.5268, 0.6924, 0.4208, 0.8119, 0.3043, 0.8009, 0.2772, 0.6955, 0.4015, 0.6995, 0.3043, 0.8009, 0.1894, 0.772, 0.1564, 0.6785, 0.2772, 0.6955, 0.8827, 0.6072, 0.7703, 0.6471, 0.7655, 0.533, 0.8816, 0.5071, 0.7703, 0.6471, 0.6506, 0.675, 0.6422, 0.5532, 0.7655, 0.533, 0.6506, 0.675, 0.5268, 0.6924, 0.515, 0.5683, 0.6422, 0.5532, 0.5268, 0.6924, 0.4015, 0.6995, 0.3867, 0.5782, 0.515, 0.5683, 0.4015, 0.6995, 0.2772, 0.6955, 0.2602, 0.5825, 0.3867, 0.5782, 0.2772, 0.6955, 0.1564, 0.6785, 0.1384, 0.5799, 0.2602, 0.5825, 0.8816, 0.5071, 0.7655, 0.533, 0.7492, 0.4155, 0.8651, 0.4059, 0.7655, 0.533, 0.6422, 0.5532, 0.6272, 0.4263, 0.7492, 0.4155, 0.6422, 0.5532, 0.515, 0.5683, 0.5021, 0.4381, 0.6272, 0.4263, 0.515, 0.5683, 0.3867, 0.5782, 0.3766, 0.4508, 0.5021, 0.4381, 0.3867, 0.5782, 0.2602, 0.5825, 0.2532, 0.464, 0.3766, 0.4508, 0.2602, 0.5825, 0.1384, 0.5799, 0.1349, 0.4773, 0.2532, 0.464, 0.8651, 0.4059, 0.7492, 0.4155, 0.721, 0.2962, 0.8324, 0.3046, 0.7492, 0.4155, 0.6272, 0.4263, 0.6055, 0.2966, 0.721, 0.2962, 0.6272, 0.4263, 0.5021, 0.4381, 0.4884, 0.3045, 0.6055, 0.2966, 0.5021, 0.4381, 0.3766, 0.4508, 0.3715, 0.3194, 0.4884, 0.3045, 0.3766, 0.4508, 0.2532, 0.464, 0.2568, 0.3415, 0.3715, 0.3194, 0.2532, 0.464, 0.1349, 0.4773, 0.1469, 0.3715, 0.2568, 0.3415, 0.8324, 0.3046, 0.721, 0.2962, 0.679, 0.177, 0.7806, 0.204, 0.721, 0.2962, 0.6055, 0.2966, 0.5764, 0.1665, 0.679, 0.177, 0.6055, 0.2966, 0.4884, 0.3045, 0.4739, 0.1698, 0.5764, 0.1665, 0.4884, 0.3045, 0.3715, 0.3194, 0.3725, 0.1863, 0.4739, 0.1698, 0.3715, 0.3194, 0.2568, 0.3415, 0.2732, 0.2164, 0.3725, 0.1863, 0.2568, 0.3415, 0.1469, 0.3715, 0.1774, 0.2627, 0.2732, 0.2164])
_ca = me_egg.color_attributes.new('Attribute', 'BYTE_COLOR', 'CORNER')
_ca.data.foreach_set('color', [1.0, 1.0, 1.0, 1.0, 1.0, 1.0, 1.0, 1.0, 1.0, 1.0, 1.0, 1.0, 1.0, 1.0, 1.0, 1.0, 1.0, 1.0, 1.0, 1.0, 1.0, 1.0, 1.0, 1.0, 1.0, 1.0, 1.0, 1.0, 1.0, 1.0, 1.0, 1.0, 1.0, 1.0, 1.0, 1.0, 1.0, 1.0, 1.0, 1.0, 1.0, 1.0, 1.0, 1.0, 1.0, 1.0, 1.0, 1.0, 1.0, 1.0, 1.0, 1.0, 1.0, 1.0, 1.0, 1.0, 1.0, 1.0, 1.0, 1.0, 1.0, 1.0, 1.0, 1.0, 1.0, 1.0, 1.0, 1.0, 1.0, 1.0, 1.0, 1.0, 1.0, 1.0, 1.0, 1.0, 1.0, 1.0, 1.0, 1.0, 1.0, 1.0, 1.0, 1.0, 1.0, 1.0, 1.0, 1.0, 1.0, 1.0, 1.0, 1.0, 1.0, 1.0, 1.0, 1.0, 1.0, 1.0, 1.0, 1.0, 1.0, 1.0, 1.0, 1.0, 1.0, 1.0, 1.0, 1.0, 1.0, 1.0, 1.0, 1.0, 1.0, 1.0, 1.0, 1.0, 1.0, 1.0, 1.0, 1.0, 1.0, 1.0, 1.0, 1.0, 1.0, 1.0, 1.0, 1.0, 1.0, 1.0, 1.0, 1.0, 1.0, 1.0, 1.0, 1.0, 1.0, 1.0, 1.0, 1.0, 1.0, 1.0, 1.0, 1.0, 1.0, 1.0, 1.0, 1.0, 1.0, 1.0, 1.0, 1.0, 1.0, 1.0, 1.0, 1.0, 1.0, 1.0, 1.0, 1.0, 1.0, 1.0, 1.0, 1.0, 1.0, 1.0, 1.0, 1.0, 1.0, 1.0, 1.0, 1.0, 1.0, 1.0, 1.0, 1.0, 1.0, 1.0, 1.0, 1.0, 1.0, 1.0, 1.0, 1.0, 1.0, 1.0, 1.0, 1.0, 1.0, 1.0, 1.0, 1.0, 1.0, 1.0, 1.0, 1.0, 1.0, 1.0, 1.0, 1.0, 1.0, 1.0, 1.0, 1.0, 1.0, 1.0, 1.0, 1.0, 1.0, 1.0, 1.0, 1.0, 1.0, 1.0, 1.0, 1.0, 1.0, 1.0, 1.0, 1.0, 1.0, 1.0, 1.0, 1.0, 1.0, 1.0, 1.0, 1.0, 1.0, 1.0, 1.0, 1.0, 1.0, 1.0, 1.0, 1.0, 1.0, 1.0, 1.0, 1.0, 1.0, 1.0, 1.0, 1.0, 1.0, 1.0, 1.0, 1.0, 1.0, 1.0, 1.0, 1.0, 1.0, 1.0, 1.0, 1.0, 1.0, 1.0, 1.0, 1.0, 1.0, 1.0, 1.0, 1.0, 1.0, 1.0, 1.0, 1.0, 1.0, 1.0, 1.0, 1.0, 1.0, 1.0, 1.0, 1.0, 1.0, 1.0, 1.0, 1.0, 1.0, 1.0, 1.0, 1.0, 1.0, 1.0, 1.0, 1.0, 1.0, 1.0, 1.0, 1.0, 1.0, 1.0, 1.0, 1.0, 1.0, 1.0, 1.0, 1.0, 1.0, 1.0, 1.0, 1.0, 1.0, 1.0, 1.0, 1.0, 1.0, 1.0, 1.0, 1.0, 1.0, 1.0, 1.0, 1.0, 1.0, 1.0, 1.0, 1.0, 1.0, 1.0, 1.0, 1.0, 1.0, 1.0, 1.0, 1.0, 1.0, 1.0, 1.0, 1.0, 1.0, 1.0, 1.0, 1.0, 1.0, 1.0, 1.0, 1.0, 1.0, 1.0, 1.0, 1.0, 1.0, 1.0, 1.0, 1.0, 1.0, 1.0, 1.0, 1.0, 1.0, 1.0, 1.0, 1.0, 1.0, 1.0, 1.0, 1.0, 1.0, 1.0, 1.0, 1.0, 1.0, 1.0, 1.0, 1.0, 1.0, 1.0, 1.0, 1.0, 1.0, 1.0, 1.0, 1.0, 1.0, 1.0, 1.0, 1.0, 1.0, 1.0, 1.0, 1.0, 1.0, 1.0, 1.0, 1.0, 1.0, 1.0, 1.0, 1.0, 1.0, 1.0, 1.0, 1.0, 1.0, 1.0, 1.0, 1.0, 1.0, 1.0, 1.0, 1.0, 1.0, 1.0, 1.0, 1.0, 1.0, 1.0, 1.0, 1.0, 1.0, 1.0, 1.0, 1.0, 1.0, 1.0, 1.0, 1.0, 1.0, 1.0, 1.0, 1.0, 1.0, 1.0, 1.0, 1.0, 1.0, 1.0, 1.0, 1.0, 1.0, 1.0, 1.0, 1.0, 1.0, 1.0, 1.0, 1.0, 1.0, 1.0, 1.0, 1.0, 1.0, 1.0, 1.0, 1.0, 1.0, 1.0, 1.0, 1.0, 1.0, 1.0, 1.0, 1.0, 1.0, 1.0, 1.0, 1.0, 1.0, 1.0, 1.0, 1.0, 1.0, 1.0, 1.0, 1.0, 1.0, 1.0, 1.0, 1.0, 1.0, 1.0, 1.0, 1.0, 1.0, 1.0, 1.0, 1.0, 1.0, 1.0, 1.0, 1.0, 1.0, 1.0, 1.0, 1.0, 1.0, 1.0, 1.0, 1.0, 1.0, 1.0, 1.0, 1.0, 1.0, 1.0, 1.0, 1.0, 1.0, 1.0, 1.0, 1.0, 1.0, 1.0, 1.0, 1.0, 1.0, 1.0, 1.0, 1.0, 1.0, 1.0, 1.0, 1.0, 1.0, 1.0, 1.0, 1.0, 1.0, 1.0, 1.0, 1.0, 1.0, 1.0, 1.0, 1.0, 1.0, 1.0, 1.0, 1.0, 1.0, 1.0, 1.0, 1.0, 1.0, 1.0, 1.0, 1.0, 1.0, 1.0, 1.0, 1.0, 1.0, 1.0, 1.0, 1.0, 1.0, 1.0, 1.0, 1.0, 1.0, 1.0, 1.0, 1.0, 1.0, 1.0, 1.0, 1.0, 1.0, 1.0, 1.0, 1.0, 1.0, 1.0, 1.0, 1.0, 1.0, 1.0, 1.0, 1.0, 1.0, 1.0, 1.0, 1.0, 1.0, 1.0, 1.0, 1.0, 1.0, 1.0, 1.0, 1.0, 1.0, 1.0, 1.0, 1.0, 1.0, 1.0, 1.0, 1.0, 1.0, 1.0, 1.0, 1.0, 1.0, 1.0, 1.0, 1.0, 1.0, 1.0, 1.0, 1.0, 1.0, 1.0, 1.0, 1.0, 1.0, 1.0, 1.0, 1.0, 1.0, 1.0, 1.0, 1.0, 1.0, 1.0, 1.0, 1.0, 1.0, 1.0, 1.0, 1.0, 1.0, 1.0, 1.0, 1.0, 1.0, 1.0, 1.0, 1.0, 1.0, 1.0, 1.0, 1.0, 1.0, 1.0, 1.0, 1.0, 1.0, 1.0, 1.0, 1.0, 1.0, 1.0, 1.0, 1.0, 1.0, 1.0, 1.0, 1.0, 1.0, 1.0, 1.0, 1.0, 1.0, 1.0, 1.0, 1.0, 1.0, 1.0, 1.0, 1.0, 1.0, 1.0, 1.0, 1.0, 1.0, 1.0, 1.0, 1.0, 1.0, 1.0, 1.0, 1.0, 1.0, 1.0, 1.0, 1.0, 1.0, 1.0, 1.0, 1.0, 1.0, 1.0, 1.0, 1.0, 1.0, 1.0, 1.0, 1.0, 1.0, 1.0, 1.0, 1.0, 1.0, 1.0, 1.0, 1.0, 1.0, 1.0, 1.0, 1.0, 1.0, 1.0, 1.0, 1.0, 1.0, 1.0, 1.0, 1.0, 1.0, 1.0, 1.0, 1.0, 1.0, 1.0, 1.0, 1.0, 1.0, 1.0, 1.0, 1.0, 1.0, 1.0, 1.0, 1.0, 1.0, 1.0, 1.0, 1.0, 1.0, 1.0, 1.0, 1.0, 1.0, 1.0, 1.0, 1.0, 1.0, 1.0, 1.0, 1.0, 1.0, 1.0, 1.0, 1.0, 1.0, 1.0, 1.0, 1.0, 1.0, 1.0, 1.0, 1.0, 1.0, 1.0, 1.0, 1.0, 1.0, 1.0, 1.0, 1.0, 1.0, 1.0, 1.0, 1.0, 1.0, 1.0, 1.0, 1.0, 1.0, 1.0, 1.0, 1.0, 1.0, 1.0, 1.0, 1.0, 1.0, 1.0, 1.0, 1.0, 1.0, 1.0, 1.0, 1.0, 1.0, 1.0, 1.0, 1.0, 1.0, 1.0, 1.0, 1.0, 1.0, 1.0, 1.0, 1.0, 1.0, 1.0, 1.0, 1.0, 1.0, 1.0, 1.0, 1.0, 1.0, 1.0, 1.0, 1.0, 1.0, 1.0, 1.0, 1.0, 1.0, 1.0, 1.0, 1.0, 1.0, 1.0, 1.0, 1.0, 1.0, 1.0, 1.0, 1.0, 1.0, 1.0, 1.0, 1.0, 1.0, 1.0, 1.0, 1.0, 1.0, 1.0, 1.0, 1.0, 1.0, 1.0, 1.0, 1.0, 1.0, 1.0, 1.0, 1.0, 1.0, 1.0, 1.0, 1.0, 1.0, 1.0, 1.0, 1.0, 1.0, 1.0, 1.0, 1.0, 1.0, 1.0, 1.0, 1.0, 1.0, 1.0, 1.0, 1.0, 1.0, 1.0, 1.0, 1.0, 1.0, 1.0, 1.0, 1.0, 1.0, 1.0, 1.0, 1.0, 1.0, 1.0, 1.0, 1.0, 1.0, 1.0, 1.0, 1.0, 1.0, 1.0, 1.0, 1.0, 1.0, 1.0, 1.0, 1.0, 1.0, 1.0, 1.0, 1.0, 1.0, 1.0, 1.0, 1.0, 1.0, 1.0, 1.0, 1.0, 1.0, 1.0, 1.0, 1.0, 1.0, 1.0, 1.0, 1.0, 1.0, 1.0, 1.0, 1.0, 1.0, 1.0, 1.0, 1.0, 1.0, 1.0, 1.0, 1.0, 1.0, 1.0, 1.0, 1.0, 1.0, 1.0, 1.0, 1.0, 1.0, 1.0, 1.0, 1.0, 1.0, 1.0, 1.0, 1.0, 1.0, 1.0, 1.0, 1.0, 1.0, 1.0, 1.0, 1.0, 1.0, 1.0, 1.0, 1.0, 1.0, 1.0, 1.0, 1.0, 1.0, 1.0, 1.0, 1.0, 1.0, 1.0, 1.0, 1.0, 1.0, 1.0, 1.0, 1.0, 1.0, 1.0, 1.0, 1.0, 1.0, 1.0, 1.0, 1.0, 1.0, 1.0, 1.0, 1.0, 1.0, 1.0, 1.0, 1.0, 1.0, 1.0, 1.0, 1.0, 1.0, 1.0, 1.0, 1.0, 1.0, 1.0, 1.0, 1.0, 1.0, 1.0, 1.0, 1.0, 1.0, 1.0, 1.0, 1.0, 1.0, 1.0, 1.0, 1.0, 1.0, 1.0, 1.0, 1.0, 1.0, 1.0, 1.0, 1.0, 1.0, 1.0, 1.0, 1.0, 1.0, 1.0, 1.0, 1.0, 1.0, 1.0, 1.0, 1.0, 1.0, 1.0, 1.0, 1.0, 1.0, 1.0, 1.0, 1.0, 1.0, 1.0, 1.0, 1.0, 1.0, 1.0, 1.0, 1.0, 1.0, 1.0, 1.0, 1.0, 1.0, 1.0, 1.0, 1.0, 1.0, 1.0, 1.0, 1.0, 1.0, 1.0, 1.0, 1.0, 1.0, 1.0, 1.0, 1.0, 1.0, 1.0, 1.0, 1.0, 1.0, 1.0, 1.0, 1.0, 1.0, 1.0, 1.0, 1.0, 1.0, 1.0, 1.0, 1.0, 1.0, 1.0, 1.0, 1.0, 1.0, 1.0, 1.0, 1.0, 1.0, 1.0, 1.0, 1.0, 1.0, 1.0, 1.0, 1.0, 1.0, 1.0, 1.0, 1.0, 1.0, 1.0, 1.0, 1.0, 1.0, 1.0, 1.0, 1.0, 1.0, 1.0, 1.0, 1.0, 1.0, 1.0, 1.0, 1.0, 1.0, 1.0, 1.0, 1.0, 1.0, 1.0, 1.0, 1.0, 1.0, 1.0, 1.0, 1.0, 1.0, 1.0, 1.0, 1.0, 1.0, 1.0, 1.0, 1.0, 1.0, 1.0, 1.0, 1.0, 1.0, 1.0, 1.0, 1.0, 1.0, 1.0, 1.0, 1.0, 1.0, 1.0, 1.0, 1.0, 1.0, 1.0, 1.0, 1.0, 1.0, 1.0, 1.0, 1.0, 1.0, 1.0, 1.0, 1.0, 1.0, 1.0, 1.0, 1.0, 1.0, 1.0, 1.0, 1.0, 1.0, 1.0, 1.0, 1.0, 1.0, 1.0, 1.0, 1.0, 1.0, 1.0, 1.0, 1.0, 1.0, 1.0, 1.0, 1.0, 1.0, 1.0, 1.0, 1.0, 1.0, 1.0, 1.0, 1.0, 1.0, 1.0, 1.0, 1.0, 1.0, 1.0, 1.0, 1.0, 1.0, 1.0, 1.0, 1.0, 1.0, 1.0, 1.0, 1.0, 1.0, 1.0, 1.0, 1.0, 1.0, 1.0, 1.0, 1.0, 1.0, 1.0, 1.0, 1.0, 1.0, 1.0, 1.0, 1.0, 1.0, 1.0, 1.0, 1.0, 1.0, 1.0, 1.0, 1.0, 1.0, 1.0, 1.0, 1.0, 1.0, 1.0, 1.0, 1.0, 1.0, 1.0, 1.0, 1.0, 1.0, 1.0, 1.0, 1.0, 1.0, 1.0, 1.0, 1.0, 1.0, 1.0, 1.0, 1.0, 1.0, 1.0, 1.0, 1.0, 1.0, 1.0, 1.0, 1.0, 1.0, 1.0, 1.0, 1.0, 1.0, 1.0, 1.0, 1.0, 1.0, 1.0, 1.0, 1.0, 1.0, 1.0, 1.0, 1.0, 1.0, 1.0, 1.0, 1.0, 1.0, 1.0, 1.0, 1.0, 1.0, 1.0, 1.0, 1.0, 1.0, 1.0, 1.0, 1.0, 1.0, 1.0, 1.0, 1.0, 1.0, 1.0, 1.0, 1.0, 1.0, 1.0, 1.0, 1.0, 1.0, 1.0, 1.0, 1.0, 1.0, 1.0, 1.0, 1.0, 1.0, 1.0, 1.0, 1.0, 1.0, 1.0, 1.0, 1.0, 1.0, 1.0, 1.0, 1.0, 1.0, 1.0, 1.0, 1.0, 1.0, 1.0, 1.0, 1.0, 1.0, 1.0, 1.0, 1.0, 1.0, 1.0, 1.0, 1.0, 1.0, 1.0, 1.0, 1.0, 1.0, 1.0, 1.0, 1.0, 1.0, 1.0, 1.0, 1.0, 1.0, 1.0, 1.0, 1.0, 1.0, 1.0, 1.0, 1.0, 1.0, 1.0, 1.0, 1.0, 1.0, 1.0, 1.0, 1.0, 1.0, 1.0, 1.0, 1.0, 1.0, 1.0, 1.0, 1.0, 1.0, 1.0, 1.0, 1.0, 1.0, 1.0, 1.0, 1.0, 1.0, 1.0, 1.0, 1.0, 1.0, 1.0, 1.0, 1.0, 1.0, 1.0, 1.0, 1.0, 1.0, 1.0, 1.0, 1.0, 1.0, 1.0, 1.0, 1.0, 1.0, 1.0, 1.0, 1.0, 1.0, 1.0, 1.0, 1.0, 1.0, 1.0, 1.0, 1.0, 1.0, 1.0, 1.0, 1.0, 1.0, 1.0, 1.0, 1.0, 1.0, 1.0, 1.0, 1.0, 1.0, 1.0, 1.0, 1.0, 1.0, 1.0, 1.0, 1.0, 1.0, 1.0, 1.0, 1.0, 1.0, 1.0, 1.0, 1.0, 1.0, 1.0, 1.0, 1.0, 1.0, 1.0, 1.0, 1.0, 1.0, 1.0, 1.0, 1.0, 1.0, 1.0, 1.0, 1.0, 1.0, 1.0, 1.0, 1.0, 1.0, 1.0, 1.0, 1.0, 1.0, 1.0, 1.0, 1.0, 1.0, 1.0, 1.0, 1.0, 1.0, 1.0, 1.0, 1.0, 1.0, 1.0, 1.0, 1.0, 1.0, 1.0, 1.0, 1.0, 1.0, 1.0, 1.0, 1.0, 1.0, 1.0, 1.0, 1.0, 1.0, 1.0, 1.0, 1.0, 1.0, 1.0, 1.0, 1.0, 1.0, 1.0, 1.0, 1.0, 1.0, 1.0, 1.0, 1.0, 1.0, 1.0, 1.0, 1.0, 1.0, 1.0, 1.0, 1.0, 1.0, 1.0, 1.0, 1.0, 1.0, 1.0, 1.0, 1.0, 1.0, 1.0, 1.0, 1.0, 1.0, 1.0, 1.0, 1.0, 1.0, 1.0, 1.0, 1.0, 1.0, 1.0, 1.0, 1.0, 1.0, 1.0, 1.0, 1.0, 1.0, 1.0, 1.0, 1.0, 1.0, 1.0, 1.0, 1.0, 1.0, 1.0, 1.0, 1.0, 1.0, 1.0, 1.0, 1.0, 1.0, 1.0, 1.0, 1.0, 1.0, 1.0, 1.0, 1.0, 1.0, 1.0, 1.0, 1.0, 1.0, 1.0, 1.0, 1.0, 1.0, 1.0, 1.0, 1.0, 1.0, 1.0, 1.0, 1.0, 1.0, 1.0, 1.0, 1.0, 1.0, 1.0, 1.0, 1.0, 1.0, 1.0, 1.0, 1.0, 1.0, 1.0, 1.0, 1.0, 1.0, 1.0, 1.0, 1.0, 1.0, 1.0, 1.0, 1.0, 1.0, 1.0, 1.0, 1.0, 1.0, 1.0, 1.0, 1.0, 1.0, 1.0, 1.0, 1.0, 1.0, 1.0, 1.0, 1.0, 1.0, 1.0, 1.0, 1.0, 1.0, 1.0, 1.0, 1.0, 1.0, 1.0, 1.0, 1.0, 1.0, 1.0, 1.0, 1.0, 1.0, 1.0, 1.0, 1.0, 1.0, 1.0, 1.0, 1.0, 1.0, 1.0, 1.0, 1.0, 1.0, 1.0, 1.0, 1.0, 1.0, 1.0, 1.0, 1.0, 1.0, 1.0, 1.0, 1.0, 1.0, 1.0, 1.0, 1.0, 1.0, 1.0, 1.0, 1.0, 1.0, 1.0, 1.0, 1.0, 1.0, 1.0, 1.0, 1.0, 1.0, 1.0, 1.0, 1.0, 1.0, 1.0, 1.0, 1.0, 1.0, 1.0, 1.0, 1.0, 1.0, 1.0, 1.0, 1.0, 1.0, 1.0, 1.0, 1.0, 1.0, 1.0, 1.0, 1.0, 1.0, 1.0, 1.0, 1.0, 1.0, 1.0, 1.0, 1.0, 1.0, 1.0, 1.0, 1.0, 1.0, 1.0, 1.0, 1.0, 1.0, 1.0, 1.0, 1.0, 1.0, 1.0, 1.0, 1.0, 1.0, 1.0, 1.0, 1.0, 1.0, 1.0, 1.0, 1.0, 1.0, 1.0, 1.0, 1.0, 1.0, 1.0, 1.0, 1.0, 1.0, 1.0, 1.0, 1.0, 1.0, 1.0, 1.0, 1.0, 1.0, 1.0, 1.0, 1.0, 1.0, 1.0, 1.0, 1.0, 1.0, 1.0, 1.0, 1.0, 1.0, 1.0, 1.0, 1.0, 1.0, 1.0, 1.0, 1.0, 1.0, 1.0, 1.0, 1.0, 1.0, 1.0, 1.0, 1.0, 1.0, 1.0, 1.0, 1.0, 1.0, 1.0, 1.0, 1.0, 1.0, 1.0, 1.0, 1.0, 1.0, 1.0, 1.0, 1.0, 1.0, 1.0, 1.0, 1.0, 1.0, 1.0, 1.0, 1.0, 1.0, 1.0, 1.0, 1.0, 1.0, 1.0, 1.0, 1.0, 1.0, 1.0, 1.0, 1.0, 1.0, 1.0, 1.0, 1.0, 1.0, 1.0, 1.0, 1.0, 1.0, 1.0, 1.0, 1.0, 1.0, 1.0, 1.0, 1.0, 1.0, 1.0, 1.0, 1.0, 1.0, 1.0, 1.0, 1.0, 1.0, 1.0, 1.0, 1.0, 1.0, 1.0, 1.0, 1.0, 1.0, 1.0, 1.0, 1.0, 1.0, 1.0, 1.0, 1.0, 1.0, 1.0, 1.0, 1.0, 1.0, 1.0, 1.0, 1.0, 1.0, 1.0, 1.0, 1.0, 1.0, 1.0, 1.0, 1.0, 1.0, 1.0, 1.0, 1.0, 1.0, 1.0, 1.0, 1.0, 1.0, 1.0, 1.0, 1.0, 1.0, 1.0, 1.0, 1.0, 1.0, 1.0, 1.0, 1.0, 1.0, 1.0, 1.0, 1.0, 1.0, 1.0, 1.0, 1.0, 1.0, 1.0, 1.0, 1.0, 1.0, 1.0, 1.0, 1.0, 1.0, 1.0, 1.0, 1.0, 1.0, 1.0, 1.0, 1.0, 1.0, 1.0, 1.0, 1.0, 1.0, 1.0, 1.0, 1.0, 1.0, 1.0, 1.0, 1.0, 1.0, 1.0, 1.0, 1.0, 1.0, 1.0, 1.0, 1.0, 1.0, 1.0, 1.0, 1.0, 1.0, 1.0, 1.0, 1.0, 1.0, 1.0, 1.0, 1.0, 1.0, 1.0, 1.0, 1.0, 1.0, 1.0, 1.0, 1.0, 1.0, 1.0, 1.0, 1.0, 1.0, 1.0, 1.0, 1.0, 1.0, 1.0, 1.0, 1.0, 1.0, 1.0, 1.0, 1.0, 1.0, 1.0, 1.0, 1.0, 1.0, 1.0, 1.0, 1.0, 1.0, 1.0, 1.0, 1.0, 1.0, 1.0, 1.0, 1.0, 1.0, 1.0, 1.0, 1.0, 1.0, 1.0, 1.0, 1.0, 1.0, 1.0, 1.0, 1.0, 1.0, 1.0, 1.0, 1.0, 1.0, 1.0, 1.0, 1.0, 1.0, 1.0, 1.0, 1.0, 1.0, 1.0, 1.0, 1.0, 1.0, 1.0, 1.0, 1.0, 1.0, 1.0, 1.0, 1.0, 1.0, 1.0, 1.0, 1.0, 1.0, 1.0, 1.0, 1.0, 1.0, 1.0, 1.0, 1.0, 1.0, 1.0, 1.0, 1.0, 1.0, 1.0, 1.0, 1.0, 1.0, 1.0, 1.0, 1.0, 1.0, 1.0, 1.0, 1.0, 1.0, 1.0, 1.0, 1.0, 1.0, 1.0, 1.0, 1.0, 1.0, 1.0, 1.0, 1.0, 1.0, 1.0, 1.0, 1.0, 1.0, 1.0, 1.0, 1.0, 1.0, 1.0, 1.0, 1.0, 1.0, 1.0, 1.0, 1.0, 1.0, 1.0, 1.0, 1.0, 1.0, 1.0, 1.0, 1.0, 1.0, 1.0, 1.0, 1.0, 1.0, 1.0, 1.0, 1.0, 1.0, 1.0, 1.0, 1.0, 1.0, 1.0, 1.0, 1.0, 1.0, 1.0, 1.0, 1.0, 1.0, 1.0, 1.0, 1.0, 1.0, 1.0, 1.0, 1.0, 1.0, 1.0, 1.0, 1.0, 1.0, 1.0, 1.0, 1.0, 1.0, 1.0, 1.0, 1.0, 1.0, 1.0, 1.0, 1.0, 1.0, 1.0, 1.0, 1.0, 1.0, 1.0, 1.0, 1.0, 1.0, 1.0, 1.0, 1.0, 1.0, 1.0, 1.0, 1.0, 1.0, 1.0, 1.0, 1.0, 1.0, 1.0, 1.0, 1.0, 1.0, 1.0, 1.0, 1.0, 1.0, 1.0, 1.0, 1.0, 1.0, 1.0, 1.0, 1.0, 1.0, 1.0, 1.0, 1.0, 1.0, 1.0, 1.0, 1.0, 1.0, 1.0, 1.0, 1.0, 1.0, 1.0, 1.0, 1.0, 1.0, 1.0, 1.0, 1.0, 1.0, 1.0, 1.0, 1.0, 1.0, 1.0, 1.0, 1.0, 1.0, 1.0, 1.0, 1.0, 1.0, 1.0, 1.0, 1.0, 1.0, 1.0, 1.0, 1.0, 1.0, 1.0, 1.0, 1.0, 1.0, 1.0, 1.0, 1.0, 1.0, 1.0, 1.0, 1.0, 1.0, 1.0, 1.0, 1.0, 1.0, 1.0, 1.0, 1.0, 1.0, 1.0, 1.0, 1.0, 1.0, 1.0, 1.0, 1.0, 1.0, 1.0, 1.0, 1.0, 1.0, 1.0, 1.0, 1.0, 1.0, 1.0, 1.0, 1.0, 1.0, 1.0, 1.0, 1.0, 1.0, 1.0, 1.0, 1.0, 1.0, 1.0, 1.0, 1.0, 1.0, 1.0, 1.0, 1.0, 1.0, 1.0, 1.0, 1.0, 1.0, 1.0, 1.0, 1.0, 1.0, 1.0, 1.0, 1.0, 1.0, 1.0, 1.0, 1.0, 1.0, 1.0, 1.0, 1.0, 1.0, 1.0, 1.0, 1.0, 1.0, 1.0, 1.0, 1.0, 1.0, 1.0, 1.0, 1.0, 1.0, 1.0, 1.0, 1.0, 1.0, 1.0, 1.0, 1.0, 1.0, 1.0, 1.0, 1.0, 1.0, 1.0, 1.0, 1.0, 1.0, 1.0, 1.0, 1.0, 1.0, 1.0, 1.0, 1.0, 1.0, 1.0, 1.0, 1.0, 1.0, 1.0, 1.0, 1.0, 1.0, 1.0, 1.0, 1.0, 1.0, 1.0, 1.0, 1.0, 1.0, 1.0, 1.0, 1.0, 1.0, 1.0, 1.0, 1.0, 1.0, 1.0, 1.0, 1.0, 1.0, 1.0, 1.0, 1.0, 1.0, 1.0, 1.0, 1.0, 1.0, 1.0, 1.0, 1.0, 1.0, 1.0, 1.0, 1.0, 1.0, 1.0, 1.0, 1.0, 1.0, 1.0, 1.0, 1.0, 1.0, 1.0, 1.0, 1.0, 1.0, 1.0, 1.0, 1.0, 1.0, 1.0, 1.0, 1.0, 1.0, 1.0, 1.0, 1.0, 1.0, 1.0, 1.0, 1.0, 1.0, 1.0, 1.0, 1.0, 1.0, 1.0, 1.0, 1.0, 1.0, 1.0, 1.0, 1.0, 1.0, 1.0, 1.0, 1.0, 1.0, 1.0, 1.0, 1.0, 1.0, 1.0, 1.0, 1.0, 1.0, 1.0, 1.0, 1.0, 1.0, 1.0, 1.0, 1.0, 1.0, 1.0, 1.0, 1.0, 1.0, 1.0, 1.0, 1.0, 1.0, 1.0, 1.0, 1.0, 1.0, 1.0, 1.0, 1.0, 1.0, 1.0, 1.0, 1.0, 1.0, 1.0, 1.0, 1.0, 1.0, 1.0, 1.0, 1.0, 1.0, 1.0, 1.0, 1.0, 1.0, 1.0, 1.0, 1.0, 1.0, 1.0, 1.0, 1.0, 1.0, 1.0, 1.0, 1.0, 1.0, 1.0, 1.0, 1.0, 1.0, 1.0, 1.0, 1.0, 1.0, 1.0, 1.0, 1.0, 1.0, 1.0, 1.0, 1.0, 1.0, 1.0, 1.0, 1.0, 1.0, 1.0, 1.0, 1.0, 1.0, 1.0, 1.0, 1.0, 1.0, 1.0, 1.0, 1.0, 1.0, 1.0, 1.0, 1.0, 1.0, 1.0, 1.0, 1.0, 1.0, 1.0, 1.0, 1.0, 1.0, 1.0, 1.0, 1.0, 1.0, 1.0, 1.0, 1.0, 1.0, 1.0, 1.0, 1.0, 1.0, 1.0, 1.0, 1.0, 1.0, 1.0, 1.0, 1.0, 1.0, 1.0, 1.0, 1.0, 1.0, 1.0, 1.0, 1.0, 1.0, 1.0, 1.0, 1.0, 1.0, 1.0, 1.0, 1.0, 1.0, 1.0, 1.0, 1.0, 1.0, 1.0, 1.0, 1.0, 1.0, 1.0, 1.0, 1.0, 1.0, 1.0, 1.0, 1.0, 1.0, 1.0, 1.0, 1.0, 1.0, 1.0, 1.0, 1.0, 1.0, 1.0, 1.0, 1.0, 1.0, 1.0, 1.0, 1.0, 1.0, 1.0, 1.0, 1.0, 1.0, 1.0, 1.0, 1.0, 1.0, 1.0, 1.0, 1.0, 1.0, 1.0, 1.0, 1.0, 1.0, 1.0, 1.0, 1.0, 1.0, 1.0, 1.0, 1.0, 1.0, 1.0, 1.0, 1.0, 1.0, 1.0, 1.0, 1.0, 1.0, 1.0, 1.0, 1.0, 1.0, 1.0, 1.0, 1.0, 1.0, 1.0, 1.0, 1.0, 1.0, 1.0, 1.0, 1.0, 1.0, 1.0, 1.0, 1.0, 1.0, 1.0, 1.0, 1.0, 1.0, 1.0, 1.0, 1.0, 1.0, 1.0, 1.0, 1.0, 1.0, 1.0, 1.0, 1.0, 1.0, 1.0, 1.0, 1.0, 1.0, 1.0, 1.0, 1.0, 1.0, 1.0, 1.0, 1.0, 1.0, 1.0, 1.0, 1.0, 1.0, 1.0, 1.0, 1.0, 1.0, 1.0, 1.0, 1.0, 1.0, 1.0, 1.0, 1.0, 1.0, 1.0, 1.0, 1.0, 1.0, 1.0, 1.0, 1.0, 1.0, 1.0, 1.0, 1.0, 1.0, 1.0, 1.0, 1.0, 1.0, 1.0, 1.0, 1.0, 1.0, 1.0, 1.0, 1.0, 1.0, 1.0, 1.0, 1.0, 1.0, 1.0, 1.0, 1.0, 1.0, 1.0, 1.0, 1.0, 1.0, 1.0, 1.0, 1.0, 1.0, 1.0, 1.0, 1.0, 1.0, 1.0, 1.0, 1.0, 1.0, 1.0, 1.0, 1.0, 1.0, 1.0, 1.0, 1.0, 1.0, 1.0, 1.0, 1.0, 1.0, 1.0, 1.0, 1.0, 1.0, 1.0, 1.0, 1.0, 1.0, 1.0, 1.0, 1.0, 1.0, 1.0, 1.0, 1.0, 1.0, 1.0, 1.0, 1.0, 1.0, 1.0, 1.0, 1.0, 1.0, 1.0, 1.0, 1.0, 1.0, 1.0, 1.0, 1.0, 1.0, 1.0, 1.0, 1.0, 1.0, 1.0, 1.0, 1.0, 1.0, 1.0, 1.0, 1.0, 1.0, 1.0, 1.0, 1.0, 1.0, 1.0, 1.0, 1.0, 1.0, 1.0, 1.0, 1.0, 1.0, 1.0, 1.0, 1.0, 1.0, 1.0, 1.0, 1.0, 1.0, 1.0, 1.0, 1.0, 1.0, 1.0, 1.0, 1.0, 1.0, 1.0, 1.0, 1.0, 1.0, 1.0, 1.0, 1.0, 1.0, 1.0, 1.0, 1.0, 1.0, 1.0, 1.0, 1.0, 1.0, 1.0, 1.0, 1.0, 1.0, 1.0, 1.0, 1.0, 1.0, 1.0, 1.0, 1.0, 1.0, 1.0, 1.0, 1.0, 1.0, 1.0, 1.0, 1.0, 1.0, 1.0, 1.0, 1.0, 1.0, 1.0, 1.0, 1.0, 1.0, 1.0, 1.0, 1.0, 1.0, 1.0, 1.0, 1.0, 1.0, 1.0, 1.0, 1.0, 1.0, 1.0, 1.0, 1.0, 1.0, 1.0, 1.0, 1.0, 1.0, 1.0, 1.0, 1.0, 1.0, 1.0, 1.0, 1.0, 1.0, 1.0, 1.0, 1.0, 1.0, 1.0, 1.0, 1.0, 1.0, 1.0, 1.0, 1.0, 1.0, 1.0, 1.0, 1.0, 1.0, 1.0, 1.0, 1.0, 1.0, 1.0, 1.0, 1.0, 1.0, 1.0, 1.0, 1.0, 1.0, 1.0, 1.0, 1.0, 1.0, 1.0, 1.0, 1.0, 1.0, 1.0, 1.0, 1.0, 1.0, 1.0, 1.0, 1.0, 1.0, 1.0, 1.0, 1.0, 1.0, 1.0, 1.0, 1.0, 1.0, 1.0, 1.0, 1.0, 1.0, 1.0, 1.0, 1.0, 1.0, 1.0, 1.0, 1.0, 1.0, 1.0, 1.0, 1.0, 1.0, 1.0, 1.0, 1.0, 1.0, 1.0, 1.0, 1.0, 1.0, 1.0, 1.0, 1.0, 1.0, 1.0, 1.0, 1.0, 1.0, 1.0, 1.0, 1.0, 1.0, 1.0, 1.0, 1.0, 1.0, 1.0, 1.0, 1.0, 1.0, 1.0, 1.0, 1.0, 1.0, 1.0, 1.0, 1.0, 1.0, 1.0, 1.0, 1.0, 1.0, 1.0, 1.0, 1.0, 1.0, 1.0, 1.0, 1.0, 1.0, 1.0, 1.0, 1.0, 1.0, 1.0, 1.0, 1.0, 1.0, 1.0, 1.0, 1.0, 1.0, 1.0, 1.0, 1.0, 1.0, 1.0, 1.0, 1.0, 1.0, 1.0, 1.0, 1.0, 1.0, 1.0, 1.0, 1.0, 1.0, 1.0, 1.0, 1.0, 1.0, 1.0, 1.0, 1.0, 1.0, 1.0, 1.0, 1.0, 1.0, 1.0, 1.0, 1.0, 1.0, 1.0, 1.0, 1.0, 1.0, 1.0, 1.0, 1.0, 1.0, 1.0, 1.0, 1.0, 1.0, 1.0, 1.0, 1.0, 1.0, 1.0, 1.0, 1.0, 1.0, 1.0, 1.0, 1.0, 1.0, 1.0, 1.0, 1.0, 1.0, 1.0, 1.0, 1.0, 1.0, 1.0, 1.0, 1.0, 1.0, 1.0, 1.0, 1.0, 1.0, 1.0, 1.0, 1.0, 1.0, 1.0, 1.0, 1.0, 1.0, 1.0, 1.0, 1.0, 1.0, 1.0, 1.0, 1.0, 1.0, 1.0, 1.0, 1.0, 1.0, 1.0, 1.0, 1.0, 1.0, 1.0, 1.0, 1.0, 1.0, 1.0, 1.0, 1.0, 1.0, 1.0, 1.0, 1.0, 1.0, 1.0, 1.0, 1.0, 1.0, 1.0, 1.0, 1.0, 1.0, 1.0, 1.0, 1.0, 1.0, 1.0, 1.0, 1.0, 1.0, 1.0, 1.0, 1.0, 1.0, 1.0, 1.0, 1.0, 1.0, 1.0, 1.0, 1.0, 1.0, 1.0, 1.0, 1.0, 1.0, 1.0, 1.0, 1.0, 1.0, 1.0, 1.0, 1.0, 1.0, 1.0, 1.0, 1.0, 1.0, 1.0, 1.0, 1.0, 1.0, 1.0, 1.0, 1.0, 1.0, 1.0, 1.0, 1.0, 1.0, 1.0, 1.0, 1.0, 1.0, 1.0, 1.0, 1.0, 1.0, 1.0, 1.0, 1.0, 1.0, 1.0, 1.0, 1.0, 1.0, 1.0, 1.0, 1.0, 1.0, 1.0, 1.0, 1.0, 1.0, 1.0, 1.0, 1.0, 1.0, 1.0, 1.0, 1.0, 1.0, 1.0, 1.0, 1.0, 1.0, 1.0, 1.0, 1.0, 1.0, 1.0, 1.0, 1.0, 1.0, 1.0, 1.0, 1.0, 1.0, 1.0, 1.0, 1.0, 1.0, 1.0, 1.0, 1.0, 1.0, 1.0, 1.0, 1.0, 1.0, 1.0, 1.0, 1.0, 1.0, 1.0, 1.0, 1.0, 1.0, 1.0, 1.0, 1.0, 1.0, 1.0, 1.0, 1.0, 1.0, 1.0, 1.0, 1.0, 1.0, 1.0, 1.0, 1.0, 1.0, 1.0, 1.0, 1.0, 1.0, 1.0, 1.0, 1.0, 1.0, 1.0, 1.0, 1.0, 1.0, 1.0, 1.0, 1.0, 1.0, 1.0, 1.0, 1.0, 1.0, 1.0, 1.0, 1.0, 1.0, 1.0, 1.0, 1.0, 1.0, 1.0, 1.0, 1.0, 1.0, 1.0, 1.0, 1.0, 1.0, 1.0, 1.0, 1.0, 1.0, 1.0, 1.0, 1.0, 1.0, 1.0, 1.0, 1.0, 1.0, 1.0, 1.0, 1.0, 1.0, 1.0, 1.0, 1.0, 1.0, 1.0, 1.0, 1.0, 1.0, 1.0, 1.0, 1.0, 1.0, 1.0, 1.0, 1.0, 1.0, 1.0, 1.0, 1.0, 1.0, 1.0, 1.0, 1.0, 1.0, 1.0, 1.0, 1.0, 1.0, 1.0, 1.0, 1.0, 1.0, 1.0, 1.0, 1.0, 1.0, 1.0, 1.0, 1.0, 1.0, 1.0, 1.0, 1.0, 1.0, 1.0, 1.0, 1.0, 1.0, 1.0, 1.0, 1.0, 1.0, 1.0, 1.0, 1.0, 1.0, 1.0, 1.0, 1.0, 1.0, 1.0, 1.0, 1.0, 1.0, 1.0, 1.0, 1.0, 1.0, 1.0, 1.0, 1.0, 1.0, 1.0, 1.0, 1.0, 1.0, 1.0, 1.0, 1.0, 1.0, 1.0, 1.0, 1.0, 1.0, 1.0, 1.0, 1.0, 1.0, 1.0, 1.0, 1.0, 1.0, 1.0, 1.0, 1.0, 1.0, 1.0, 1.0, 1.0, 1.0, 1.0, 1.0, 1.0, 1.0, 1.0, 1.0, 1.0, 1.0, 1.0, 1.0, 1.0, 1.0, 1.0, 1.0, 1.0, 1.0, 1.0, 1.0, 1.0, 1.0, 1.0, 1.0, 1.0, 1.0, 1.0, 1.0, 1.0, 1.0, 1.0, 1.0, 1.0])
me_egg.materials.append(mat_material)
me_egg.use_mirror_x = True
me_egg.use_mirror_z = True
me_egg.use_paint_bone_selection = False
me_egg.use_paint_mask = True
me_egg.update()
me_egg.normals_split_custom_set([tuple(v) for v in zip(*[iter([0.6014, -0.5261, -0.6014, 0.4214, -0.5955, -0.6839, 0.4464, -0.3713, -0.8142, 0.669, -0.3238, -0.669, 0.4214, -0.5955, -0.6839, 0.2139, -0.6387, -0.7391, 0.2232, -0.4055, -0.8864, 0.4464, -0.3713, -0.8142, 0.2139, -0.6387, -0.7391, -3.402e-08, -0.653, -0.7573, 0.0, -0.416, -0.9094, 0.2232, -0.4055, -0.8864, -3.402e-08, -0.653, -0.7573, -0.2139, -0.6387, -0.7391, -0.2232, -0.4055, -0.8864, 0.0, -0.416, -0.9094, -0.2139, -0.6387, -0.7391, -0.4214, -0.5955, -0.6839, -0.4464, -0.3713, -0.8142, -0.2232, -0.4055, -0.8864, -0.4214, -0.5955, -0.6839, -0.6014, -0.5261, -0.6014, -0.669, -0.3238, -0.669, -0.4464, -0.3713, -0.8142, 0.669, -0.3238, -0.669, 0.4464, -0.3713, -0.8142, 0.4729, -0.1207, -0.8728, 0.7037, -0.09781, -0.7037, 0.4464, -0.3713, -0.8142, 0.2232, -0.4055, -0.8864, 0.2361, -0.1412, -0.9614, 0.4729, -0.1207, -0.8728, 0.2232, -0.4055, -0.8864, 0.0, -0.416, -0.9094, 0.0, -0.1474, -0.9891, 0.2361, -0.1412, -0.9614, 0.0, -0.416, -0.9094, -0.2232, -0.4055, -0.8864, -0.2361, -0.1412, -0.9614, 0.0, -0.1474, -0.9891, -0.2232, -0.4055, -0.8864, -0.4464, -0.3713, -0.8142, -0.4729, -0.1207, -0.8728, -0.2361, -0.1412, -0.9614, -0.4464, -0.3713, -0.8142, -0.669, -0.3238, -0.669, -0.7037, -0.09781, -0.7037, -0.4729, -0.1207, -0.8728, 0.7037, -0.09781, -0.7037, 0.4729, -0.1207, -0.8728, 0.4758, 0.07813, -0.8761, 0.7049, 0.07839, -0.7049, 0.4729, -0.1207, -0.8728, 0.2361, -0.1412, -0.9614, 0.2369, 0.07784, -0.9684, 0.4758, 0.07813, -0.8761, 0.2361, -0.1412, -0.9614, 0.0, -0.1474, -0.9891, 0.0, 0.07775, -0.997, 0.2369, 0.07784, -0.9684, 0.0, -0.1474, -0.9891, -0.2361, -0.1412, -0.9614, -0.2369, 0.07784, -0.9684, 0.0, 0.07775, -0.997, -0.2361, -0.1412, -0.9614, -0.4729, -0.1207, -0.8728, -0.4758, 0.07813, -0.8761, -0.2369, 0.07784, -0.9684, -0.4729, -0.1207, -0.8728, -0.7037, -0.09781, -0.7037, -0.7049, 0.07839, -0.7049, -0.4758, 0.07813, -0.8761, 0.7049, 0.07839, -0.7049, 0.4758, 0.07813, -0.8761, 0.4657, 0.2325, -0.8538, 0.69, 0.2189, -0.69, 0.4758, 0.07813, -0.8761, 0.2369, 0.07784, -0.9684, 0.2322, 0.2434, -0.9417, 0.4657, 0.2325, -0.8538, 0.2369, 0.07784, -0.9684, 0.0, 0.07775, -0.997, -6.027e-08, 0.2467, -0.9691, 0.2322, 0.2434, -0.9417, 0.0, 0.07775, -0.997, -0.2369, 0.07784, -0.9684, -0.2322, 0.2434, -0.9417, -6.027e-08, 0.2467, -0.9691, -0.2369, 0.07784, -0.9684, -0.4758, 0.07813, -0.8761, -0.4657, 0.2325, -0.8538, -0.2322, 0.2434, -0.9417, -0.4758, 0.07813, -0.8761, -0.7049, 0.07839, -0.7049, -0.69, 0.2189, -0.69, -0.4657, 0.2325, -0.8538, 0.69, 0.2189, -0.69, 0.4657, 0.2325, -0.8538, 0.4478, 0.3773, -0.8106, 0.6629, 0.3479, -0.6629, 0.4657, 0.2325, -0.8538, 0.2322, 0.2434, -0.9417, 0.2251, 0.3993, -0.8888, 0.4478, 0.3773, -0.8106, 0.2322, 0.2434, -0.9417, -6.027e-08, 0.2467, -0.9691, -6.025e-08, 0.4061, -0.9138, 0.2251, 0.3993, -0.8888, -6.027e-08, 0.2467, -0.9691, -0.2322, 0.2434, -0.9417, -0.2251, 0.3993, -0.8888, -6.025e-08, 0.4061, -0.9138, -0.2322, 0.2434, -0.9417, -0.4657, 0.2325, -0.8538, -0.4478, 0.3773, -0.8106, -0.2251, 0.3993, -0.8888, -0.4657, 0.2325, -0.8538, -0.69, 0.2189, -0.69, -0.6629, 0.3479, -0.6629, -0.4478, 0.3773, -0.8106, 0.6629, 0.3479, -0.6629, 0.4478, 0.3773, -0.8106, 0.45, 0.5267, -0.7212, 0.6259, 0.4653, -0.6259, 0.4478, 0.3773, -0.8106, 0.2251, 0.3993, -0.8888, 0.2326, 0.5656, -0.7912, 0.45, 0.5267, -0.7212, 0.2251, 0.3993, -0.8888, -6.025e-08, 0.4061, -0.9138, 0.0, 0.5792, -0.8152, 0.2326, 0.5656, -0.7912, -6.025e-08, 0.4061, -0.9138, -0.2251, 0.3993, -0.8888, -0.2326, 0.5656, -0.7912, 0.0, 0.5792, -0.8152, -0.2251, 0.3993, -0.8888, -0.4478, 0.3773, -0.8106, -0.45, 0.5267, -0.7212, -0.2326, 0.5656, -0.7912, -0.4478, 0.3773, -0.8106, -0.6629, 0.3479, -0.6629, -0.6259, 0.4653, -0.6259, -0.45, 0.5267, -0.7212, -0.6014, -0.5261, -0.6014, -0.6839, -0.5955, -0.4214, -0.8142, -0.3713, -0.4464, -0.669, -0.3238, -0.669, -0.6839, -0.5955, -0.4214, -0.7391, -0.6387, -0.2139, -0.8864, -0.4055, -0.2232, -0.8142, -0.3713, -0.4464, -0.7391, -0.6387, -0.2139, -0.7573, -0.653, 0.0, -0.9094, -0.416, 1.218e-08, -0.8864, -0.4055, -0.2232, -0.7573, -0.653, 0.0, -0.7391, -0.6387, 0.2139, -0.8864, -0.4055, 0.2232, -0.9094, -0.416, 1.218e-08, -0.7391, -0.6387, 0.2139, -0.6839, -0.5955, 0.4214, -0.8142, -0.3713, 0.4464, -0.8864, -0.4055, 0.2232, -0.6839, -0.5955, 0.4214, -0.6014, -0.5261, 0.6014, -0.669, -0.3238, 0.669, -0.8142, -0.3713, 0.4464, -0.669, -0.3238, -0.669, -0.8142, -0.3713, -0.4464, -0.8728, -0.1207, -0.4729, -0.7037, -0.09781, -0.7037, -0.8142, -0.3713, -0.4464, -0.8864, -0.4055, -0.2232, -0.9614, -0.1412, -0.2361, -0.8728, -0.1207, -0.4729, -0.8864, -0.4055, -0.2232, -0.9094, -0.416, 1.218e-08, -0.9891, -0.1474, 1.218e-08, -0.9614, -0.1412, -0.2361, -0.9094, -0.416, 1.218e-08, -0.8864, -0.4055, 0.2232, -0.9614, -0.1412, 0.2361, -0.9891, -0.1474, 1.218e-08, -0.8864, -0.4055, 0.2232, -0.8142, -0.3713, 0.4464, -0.8728, -0.1207, 0.4729, -0.9614, -0.1412, 0.2361, -0.8142, -0.3713, 0.4464, -0.669, -0.3238, 0.669, -0.7037, -0.09781, 0.7037, -0.8728, -0.1207, 0.4729, -0.7037, -0.09781, -0.7037, -0.8728, -0.1207, -0.4729, -0.8761, 0.07813, -0.4758, -0.7049, 0.07839, -0.7049, -0.8728, -0.1207, -0.4729, -0.9614, -0.1412, -0.2361, -0.9684, 0.07784, -0.2369, -0.8761, 0.07813, -0.4758, -0.9614, -0.1412, -0.2361, -0.9891, -0.1474, 1.218e-08, -0.997, 0.07775, 0.0, -0.9684, 0.07784, -0.2369, -0.9891, -0.1474, 1.218e-08, -0.9614, -0.1412, 0.2361, -0.9684, 0.07784, 0.2369, -0.997, 0.07775, 0.0, -0.9614, -0.1412, 0.2361, -0.8728, -0.1207, 0.4729, -0.8761, 0.07813, 0.4758, -0.9684, 0.07784, 0.2369, -0.8728, -0.1207, 0.4729, -0.7037, -0.09781, 0.7037, -0.7049, 0.07839, 0.7049, -0.8761, 0.07813, 0.4758, -0.7049, 0.07839, -0.7049, -0.8761, 0.07813, -0.4758, -0.8538, 0.2325, -0.4657, -0.69, 0.2189, -0.69, -0.8761, 0.07813, -0.4758, -0.9684, 0.07784, -0.2369, -0.9417, 0.2434, -0.2322, -0.8538, 0.2325, -0.4657, -0.9684, 0.07784, -0.2369, -0.997, 0.07775, 0.0, -0.9691, 0.2467, 0.0, -0.9417, 0.2434, -0.2322, -0.997, 0.07775, 0.0, -0.9684, 0.07784, 0.2369, -0.9417, 0.2434, 0.2322, -0.9691, 0.2467, 0.0, -0.9684, 0.07784, 0.2369, -0.8761, 0.07813, 0.4758, -0.8538, 0.2325, 0.4657, -0.9417, 0.2434, 0.2322, -0.8761, 0.07813, 0.4758, -0.7049, 0.07839, 0.7049, -0.69, 0.2189, 0.69, -0.8538, 0.2325, 0.4657, -0.69, 0.2189, -0.69, -0.8538, 0.2325, -0.4657, -0.8106, 0.3773, -0.4478, -0.6629, 0.3479, -0.6629, -0.8538, 0.2325, -0.4657, -0.9417, 0.2434, -0.2322, -0.8888, 0.3993, -0.2251, -0.8106, 0.3773, -0.4478, -0.9417, 0.2434, -0.2322, -0.9691, 0.2467, 0.0, -0.9138, 0.4061, 0.0, -0.8888, 0.3993, -0.2251, -0.9691, 0.2467, 0.0, -0.9417, 0.2434, 0.2322, -0.8888, 0.3993, 0.2251, -0.9138, 0.4061, 0.0, -0.9417, 0.2434, 0.2322, -0.8538, 0.2325, 0.4657, -0.8106, 0.3773, 0.4478, -0.8888, 0.3993, 0.2251, -0.8538, 0.2325, 0.4657, -0.69, 0.2189, 0.69, -0.6629, 0.3479, 0.6629, -0.8106, 0.3773, 0.4478, -0.6629, 0.3479, -0.6629, -0.8106, 0.3773, -0.4478, -0.7212, 0.5267, -0.45, -0.6259, 0.4653, -0.6259, -0.8106, 0.3773, -0.4478, -0.8888, 0.3993, -0.2251, -0.7912, 0.5656, -0.2326, -0.7212, 0.5267, -0.45, -0.8888, 0.3993, -0.2251, -0.9138, 0.4061, 0.0, -0.8152, 0.5792, 0.0, -0.7912, 0.5656, -0.2326, -0.9138, 0.4061, 0.0, -0.8888, 0.3993, 0.2251, -0.7912, 0.5656, 0.2326, -0.8152, 0.5792, 0.0, -0.8888, 0.3993, 0.2251, -0.8106, 0.3773, 0.4478, -0.7212, 0.5267, 0.45, -0.7912, 0.5656, 0.2326, -0.8106, 0.3773, 0.4478, -0.6629, 0.3479, 0.6629, -0.6259, 0.4653, 0.6259, -0.7212, 0.5267, 0.45, -0.6014, -0.5261, 0.6014, -0.4214, -0.5955, 0.6839, -0.4464, -0.3713, 0.8142, -0.669, -0.3238, 0.669, -0.4214, -0.5955, 0.6839, -0.2139, -0.6387, 0.7391, -0.2232, -0.4055, 0.8864, -0.4464, -0.3713, 0.8142, -0.2139, -0.6387, 0.7391, -2.43e-09, -0.653, 0.7573, 0.0, -0.416, 0.9094, -0.2232, -0.4055, 0.8864, -2.43e-09, -0.653, 0.7573, 0.2139, -0.6387, 0.7391, 0.2232, -0.4055, 0.8864, 0.0, -0.416, 0.9094, 0.2139, -0.6387, 0.7391, 0.4214, -0.5955, 0.6839, 0.4464, -0.3713, 0.8142, 0.2232, -0.4055, 0.8864, 0.4214, -0.5955, 0.6839, 0.6014, -0.5261, 0.6014, 0.669, -0.3238, 0.669, 0.4464, -0.3713, 0.8142, -0.669, -0.3238, 0.669, -0.4464, -0.3713, 0.8142, -0.4729, -0.1207, 0.8728, -0.7037, -0.09781, 0.7037, -0.4464, -0.3713, 0.8142, -0.2232, -0.4055, 0.8864, -0.2361, -0.1412, 0.9614, -0.4729, -0.1207, 0.8728, -0.2232, -0.4055, 0.8864, 0.0, -0.416, 0.9094, 0.0, -0.1474, 0.9891, -0.2361, -0.1412, 0.9614, 0.0, -0.416, 0.9094, 0.2232, -0.4055, 0.8864, 0.2361, -0.1412, 0.9614, 0.0, -0.1474, 0.9891, 0.2232, -0.4055, 0.8864, 0.4464, -0.3713, 0.8142, 0.4729, -0.1207, 0.8728, 0.2361, -0.1412, 0.9614, 0.4464, -0.3713, 0.8142, 0.669, -0.3238, 0.669, 0.7037, -0.09781, 0.7037, 0.4729, -0.1207, 0.8728, -0.7037, -0.09781, 0.7037, -0.4729, -0.1207, 0.8728, -0.4758, 0.07813, 0.8761, -0.7049, 0.07839, 0.7049, -0.4729, -0.1207, 0.8728, -0.2361, -0.1412, 0.9614, -0.2369, 0.07784, 0.9684, -0.4758, 0.07813, 0.8761, -0.2361, -0.1412, 0.9614, 0.0, -0.1474, 0.9891, 0.0, 0.07775, 0.997, -0.2369, 0.07784, 0.9684, 0.0, -0.1474, 0.9891, 0.2361, -0.1412, 0.9614, 0.2369, 0.07784, 0.9684, 0.0, 0.07775, 0.997, 0.2361, -0.1412, 0.9614, 0.4729, -0.1207, 0.8728, 0.4758, 0.07813, 0.8761, 0.2369, 0.07784, 0.9684, 0.4729, -0.1207, 0.8728, 0.7037, -0.09781, 0.7037, 0.7049, 0.07839, 0.7049, 0.4758, 0.07813, 0.8761, -0.7049, 0.07839, 0.7049, -0.4758, 0.07813, 0.8761, -0.4657, 0.2325, 0.8538, -0.69, 0.2189, 0.69, -0.4758, 0.07813, 0.8761, -0.2369, 0.07784, 0.9684, -0.2322, 0.2434, 0.9417, -0.4657, 0.2325, 0.8538, -0.2369, 0.07784, 0.9684, 0.0, 0.07775, 0.997, 6.027e-08, 0.2467, 0.9691, -0.2322, 0.2434, 0.9417, 0.0, 0.07775, 0.997, 0.2369, 0.07784, 0.9684, 0.2322, 0.2434, 0.9417, 6.027e-08, 0.2467, 0.9691, 0.2369, 0.07784, 0.9684, 0.4758, 0.07813, 0.8761, 0.4657, 0.2325, 0.8538, 0.2322, 0.2434, 0.9417, 0.4758, 0.07813, 0.8761, 0.7049, 0.07839, 0.7049, 0.69, 0.2189, 0.69, 0.4657, 0.2325, 0.8538, -0.69, 0.2189, 0.69, -0.4657, 0.2325, 0.8538, -0.4478, 0.3773, 0.8106, -0.6629, 0.3479, 0.6629, -0.4657, 0.2325, 0.8538, -0.2322, 0.2434, 0.9417, -0.2251, 0.3993, 0.8888, -0.4478, 0.3773, 0.8106, -0.2322, 0.2434, 0.9417, 6.027e-08, 0.2467, 0.9691, 6.025e-08, 0.4061, 0.9138, -0.2251, 0.3993, 0.8888, 6.027e-08, 0.2467, 0.9691, 0.2322, 0.2434, 0.9417, 0.2251, 0.3993, 0.8888, 6.025e-08, 0.4061, 0.9138, 0.2322, 0.2434, 0.9417, 0.4657, 0.2325, 0.8538, 0.4478, 0.3773, 0.8106, 0.2251, 0.3993, 0.8888, 0.4657, 0.2325, 0.8538, 0.69, 0.2189, 0.69, 0.6629, 0.3479, 0.6629, 0.4478, 0.3773, 0.8106, -0.6629, 0.3479, 0.6629, -0.4478, 0.3773, 0.8106, -0.45, 0.5267, 0.7212, -0.6259, 0.4653, 0.6259, -0.4478, 0.3773, 0.8106, -0.2251, 0.3993, 0.8888, -0.2326, 0.5656, 0.7912, -0.45, 0.5267, 0.7212, -0.2251, 0.3993, 0.8888, 6.025e-08, 0.4061, 0.9138, 0.0, 0.5792, 0.8152, -0.2326, 0.5656, 0.7912, 6.025e-08, 0.4061, 0.9138, 0.2251, 0.3993, 0.8888, 0.2326, 0.5656, 0.7912, 0.0, 0.5792, 0.8152, 0.2251, 0.3993, 0.8888, 0.4478, 0.3773, 0.8106, 0.45, 0.5267, 0.7212, 0.2326, 0.5656, 0.7912, 0.4478, 0.3773, 0.8106, 0.6629, 0.3479, 0.6629, 0.6259, 0.4653, 0.6259, 0.45, 0.5267, 0.7212, 0.6014, -0.5261, 0.6014, 0.6839, -0.5955, 0.4214, 0.8142, -0.3713, 0.4464, 0.669, -0.3238, 0.669, 0.6839, -0.5955, 0.4214, 0.7391, -0.6387, 0.2139, 0.8864, -0.4055, 0.2232, 0.8142, -0.3713, 0.4464, 0.7391, -0.6387, 0.2139, 0.7573, -0.653, 0.0, 0.9094, -0.416, -1.218e-08, 0.8864, -0.4055, 0.2232, 0.7573, -0.653, 0.0, 0.7391, -0.6387, -0.2139, 0.8864, -0.4055, -0.2232, 0.9094, -0.416, -1.218e-08, 0.7391, -0.6387, -0.2139, 0.6839, -0.5955, -0.4214, 0.8142, -0.3713, -0.4464, 0.8864, -0.4055, -0.2232, 0.6839, -0.5955, -0.4214, 0.6014, -0.5261, -0.6014, 0.669, -0.3238, -0.669, 0.8142, -0.3713, -0.4464, 0.669, -0.3238, 0.669, 0.8142, -0.3713, 0.4464, 0.8728, -0.1207, 0.4729, 0.7037, -0.09781, 0.7037, 0.8142, -0.3713, 0.4464, 0.8864, -0.4055, 0.2232, 0.9614, -0.1412, 0.2361, 0.8728, -0.1207, 0.4729, 0.8864, -0.4055, 0.2232, 0.9094, -0.416, -1.218e-08, 0.9891, -0.1474, -1.218e-08, 0.9614, -0.1412, 0.2361, 0.9094, -0.416, -1.218e-08, 0.8864, -0.4055, -0.2232, 0.9614, -0.1412, -0.2361, 0.9891, -0.1474, -1.218e-08, 0.8864, -0.4055, -0.2232, 0.8142, -0.3713, -0.4464, 0.8728, -0.1207, -0.4729, 0.9614, -0.1412, -0.2361, 0.8142, -0.3713, -0.4464, 0.669, -0.3238, -0.669, 0.7037, -0.09781, -0.7037, 0.8728, -0.1207, -0.4729, 0.7037, -0.09781, 0.7037, 0.8728, -0.1207, 0.4729, 0.8761, 0.07813, 0.4758, 0.7049, 0.07839, 0.7049, 0.8728, -0.1207, 0.4729, 0.9614, -0.1412, 0.2361, 0.9684, 0.07784, 0.2369, 0.8761, 0.07813, 0.4758, 0.9614, -0.1412, 0.2361, 0.9891, -0.1474, -1.218e-08, 0.997, 0.07775, 0.0, 0.9684, 0.07784, 0.2369, 0.9891, -0.1474, -1.218e-08, 0.9614, -0.1412, -0.2361, 0.9684, 0.07784, -0.2369, 0.997, 0.07775, 0.0, 0.9614, -0.1412, -0.2361, 0.8728, -0.1207, -0.4729, 0.8761, 0.07813, -0.4758, 0.9684, 0.07784, -0.2369, 0.8728, -0.1207, -0.4729, 0.7037, -0.09781, -0.7037, 0.7049, 0.07839, -0.7049, 0.8761, 0.07813, -0.4758, 0.7049, 0.07839, 0.7049, 0.8761, 0.07813, 0.4758, 0.8538, 0.2325, 0.4657, 0.69, 0.2189, 0.69, 0.8761, 0.07813, 0.4758, 0.9684, 0.07784, 0.2369, 0.9417, 0.2434, 0.2322, 0.8538, 0.2325, 0.4657, 0.9684, 0.07784, 0.2369, 0.997, 0.07775, 0.0, 0.9691, 0.2467, 0.0, 0.9417, 0.2434, 0.2322, 0.997, 0.07775, 0.0, 0.9684, 0.07784, -0.2369, 0.9417, 0.2434, -0.2322, 0.9691, 0.2467, 0.0, 0.9684, 0.07784, -0.2369, 0.8761, 0.07813, -0.4758, 0.8538, 0.2325, -0.4657, 0.9417, 0.2434, -0.2322, 0.8761, 0.07813, -0.4758, 0.7049, 0.07839, -0.7049, 0.69, 0.2189, -0.69, 0.8538, 0.2325, -0.4657, 0.69, 0.2189, 0.69, 0.8538, 0.2325, 0.4657, 0.8106, 0.3773, 0.4478, 0.6629, 0.3479, 0.6629, 0.8538, 0.2325, 0.4657, 0.9417, 0.2434, 0.2322, 0.8888, 0.3993, 0.2251, 0.8106, 0.3773, 0.4478, 0.9417, 0.2434, 0.2322, 0.9691, 0.2467, 0.0, 0.9138, 0.4061, 0.0, 0.8888, 0.3993, 0.2251, 0.9691, 0.2467, 0.0, 0.9417, 0.2434, -0.2322, 0.8888, 0.3993, -0.2251, 0.9138, 0.4061, 0.0, 0.9417, 0.2434, -0.2322, 0.8538, 0.2325, -0.4657, 0.8106, 0.3773, -0.4478, 0.8888, 0.3993, -0.2251, 0.8538, 0.2325, -0.4657, 0.69, 0.2189, -0.69, 0.6629, 0.3479, -0.6629, 0.8106, 0.3773, -0.4478, 0.6629, 0.3479, 0.6629, 0.8106, 0.3773, 0.4478, 0.7212, 0.5267, 0.45, 0.6259, 0.4653, 0.6259, 0.8106, 0.3773, 0.4478, 0.8888, 0.3993, 0.2251, 0.7912, 0.5656, 0.2326, 0.7212, 0.5267, 0.45, 0.8888, 0.3993, 0.2251, 0.9138, 0.4061, 0.0, 0.8152, 0.5792, 0.0, 0.7912, 0.5656, 0.2326, 0.9138, 0.4061, 0.0, 0.8888, 0.3993, -0.2251, 0.7912, 0.5656, -0.2326, 0.8152, 0.5792, 0.0, 0.8888, 0.3993, -0.2251, 0.8106, 0.3773, -0.4478, 0.7212, 0.5267, -0.45, 0.7912, 0.5656, -0.2326, 0.8106, 0.3773, -0.4478, 0.6629, 0.3479, -0.6629, 0.6259, 0.4653, -0.6259, 0.7212, 0.5267, -0.45, 0.6014, -0.5261, 0.6014, 0.4214, -0.5955, 0.6839, 0.48, -0.7343, 0.48, 0.6839, -0.5955, 0.4214, 0.4214, -0.5955, 0.6839, 0.2139, -0.6387, 0.7391, 0.2463, -0.8122, 0.5289, 0.48, -0.7343, 0.48, 0.2139, -0.6387, 0.7391, -2.43e-09, -0.653, 0.7573, 0.0, -0.8383, 0.5451, 0.2463, -0.8122, 0.5289, -2.43e-09, -0.653, 0.7573, -0.2139, -0.6387, 0.7391, -0.2463, -0.8122, 0.5289, 0.0, -0.8383, 0.5451, -0.2139, -0.6387, 0.7391, -0.4214, -0.5955, 0.6839, -0.48, -0.7343, 0.48, -0.2463, -0.8122, 0.5289, -0.4214, -0.5955, 0.6839, -0.6014, -0.5261, 0.6014, -0.6839, -0.5955, 0.4214, -0.48, -0.7343, 0.48, 0.6839, -0.5955, 0.4214, 0.48, -0.7343, 0.48, 0.5289, -0.8122, 0.2463, 0.7391, -0.6387, 0.2139, 0.48, -0.7343, 0.48, 0.2463, -0.8122, 0.5289, 0.2755, -0.921, 0.2755, 0.5289, -0.8122, 0.2463, 0.2463, -0.8122, 0.5289, 0.0, -0.8383, 0.5451, 0.0, -0.9584, 0.2855, 0.2755, -0.921, 0.2755, 0.0, -0.8383, 0.5451, -0.2463, -0.8122, 0.5289, -0.2755, -0.921, 0.2755, 0.0, -0.9584, 0.2855, -0.2463, -0.8122, 0.5289, -0.48, -0.7343, 0.48, -0.5289, -0.8122, 0.2463, -0.2755, -0.921, 0.2755, -0.48, -0.7343, 0.48, -0.6839, -0.5955, 0.4214, -0.7391, -0.6387, 0.2139, -0.5289, -0.8122, 0.2463, 0.7391, -0.6387, 0.2139, 0.5289, -0.8122, 0.2463, 0.5451, -0.8383, 0.0, 0.7573, -0.653, 0.0, 0.5289, -0.8122, 0.2463, 0.2755, -0.921, 0.2755, 0.2855, -0.9584, 0.0, 0.5451, -0.8383, 0.0, 0.2755, -0.921, 0.2755, 0.0, -0.9584, 0.2855, 0.0, -1.0, 0.0, 0.2855, -0.9584, 0.0, 0.0, -0.9584, 0.2855, -0.2755, -0.921, 0.2755, -0.2855, -0.9584, 0.0, 0.0, -1.0, 0.0, -0.2755, -0.921, 0.2755, -0.5289, -0.8122, 0.2463, -0.5451, -0.8383, 0.0, -0.2855, -0.9584, 0.0, -0.5289, -0.8122, 0.2463, -0.7391, -0.6387, 0.2139, -0.7573, -0.653, 0.0, -0.5451, -0.8383, 0.0, 0.7573, -0.653, 0.0, 0.5451, -0.8383, 0.0, 0.5289, -0.8122, -0.2463, 0.7391, -0.6387, -0.2139, 0.5451, -0.8383, 0.0, 0.2855, -0.9584, 0.0, 0.2755, -0.921, -0.2755, 0.5289, -0.8122, -0.2463, 0.2855, -0.9584, 0.0, 0.0, -1.0, 0.0, 7.358e-09, -0.9584, -0.2855, 0.2755, -0.921, -0.2755, 0.0, -1.0, 0.0, -0.2855, -0.9584, 0.0, -0.2755, -0.921, -0.2755, 7.358e-09, -0.9584, -0.2855, -0.2855, -0.9584, 0.0, -0.5451, -0.8383, 0.0, -0.5289, -0.8122, -0.2463, -0.2755, -0.921, -0.2755, -0.5451, -0.8383, 0.0, -0.7573, -0.653, 0.0, -0.7391, -0.6387, -0.2139, -0.5289, -0.8122, -0.2463, 0.7391, -0.6387, -0.2139, 0.5289, -0.8122, -0.2463, 0.48, -0.7343, -0.48, 0.6839, -0.5955, -0.4214, 0.5289, -0.8122, -0.2463, 0.2755, -0.921, -0.2755, 0.2463, -0.8122, -0.5289, 0.48, -0.7343, -0.48, 0.2755, -0.921, -0.2755, 7.358e-09, -0.9584, -0.2855, -2.443e-08, -0.8383, -0.5451, 0.2463, -0.8122, -0.5289, 7.358e-09, -0.9584, -0.2855, -0.2755, -0.921, -0.2755, -0.2463, -0.8122, -0.5289, -2.443e-08, -0.8383, -0.5451, -0.2755, -0.921, -0.2755, -0.5289, -0.8122, -0.2463, -0.48, -0.7343, -0.48, -0.2463, -0.8122, -0.5289, -0.5289, -0.8122, -0.2463, -0.7391, -0.6387, -0.2139, -0.6839, -0.5955, -0.4214, -0.48, -0.7343, -0.48, 0.6839, -0.5955, -0.4214, 0.48, -0.7343, -0.48, 0.4214, -0.5955, -0.6839, 0.6014, -0.5261, -0.6014, 0.48, -0.7343, -0.48, 0.2463, -0.8122, -0.5289, 0.2139, -0.6387, -0.7391, 0.4214, -0.5955, -0.6839, 0.2463, -0.8122, -0.5289, -2.443e-08, -0.8383, -0.5451, -3.402e-08, -0.653, -0.7573, 0.2139, -0.6387, -0.7391, -2.443e-08, -0.8383, -0.5451, -0.2463, -0.8122, -0.5289, -0.2139, -0.6387, -0.7391, -3.402e-08, -0.653, -0.7573, -0.2463, -0.8122, -0.5289, -0.48, -0.7343, -0.48, -0.4214, -0.5955, -0.6839, -0.2139, -0.6387, -0.7391, -0.48, -0.7343, -0.48, -0.6839, -0.5955, -0.4214, -0.6014, -0.5261, -0.6014, -0.4214, -0.5955, -0.6839, 0.6259, 0.4653, -0.6259, 0.45, 0.5267, -0.7212, 0.5361, 0.652, -0.5361, 0.7212, 0.5267, -0.45, 0.45, 0.5267, -0.7212, 0.2326, 0.5656, -0.7912, 0.2885, 0.7366, -0.6117, 0.5361, 0.652, -0.5361, 0.2326, 0.5656, -0.7912, 0.0, 0.5792, -0.8152, 0.0, 0.7689, -0.6394, 0.2885, 0.7366, -0.6117, 0.0, 0.5792, -0.8152, -0.2326, 0.5656, -0.7912, -0.2885, 0.7366, -0.6117, 0.0, 0.7689, -0.6394, -0.2326, 0.5656, -0.7912, -0.45, 0.5267, -0.7212, -0.5361, 0.652, -0.5361, -0.2885, 0.7366, -0.6117, -0.45, 0.5267, -0.7212, -0.6259, 0.4653, -0.6259, -0.7212, 0.5267, -0.45, -0.5361, 0.652, -0.5361, 0.7212, 0.5267, -0.45, 0.5361, 0.652, -0.5361, 0.6117, 0.7366, -0.2885, 0.7912, 0.5656, -0.2326, 0.5361, 0.652, -0.5361, 0.2885, 0.7366, -0.6117, 0.3427, 0.8747, -0.3427, 0.6117, 0.7366, -0.2885, 0.2885, 0.7366, -0.6117, 0.0, 0.7689, -0.6394, 5.008e-09, 0.9315, -0.3638, 0.3427, 0.8747, -0.3427, 0.0, 0.7689, -0.6394, -0.2885, 0.7366, -0.6117, -0.3427, 0.8747, -0.3427, 5.008e-09, 0.9315, -0.3638, -0.2885, 0.7366, -0.6117, -0.5361, 0.652, -0.5361, -0.6117, 0.7366, -0.2885, -0.3427, 0.8747, -0.3427, -0.5361, 0.652, -0.5361, -0.7212, 0.5267, -0.45, -0.7912, 0.5656, -0.2326, -0.6117, 0.7366, -0.2885, 0.7912, 0.5656, -0.2326, 0.6117, 0.7366, -0.2885, 0.6394, 0.7689, 0.0, 0.8152, 0.5792, 0.0, 0.6117, 0.7366, -0.2885, 0.3427, 0.8747, -0.3427, 0.3638, 0.9315, 5.008e-09, 0.6394, 0.7689, 0.0, 0.3427, 0.8747, -0.3427, 5.008e-09, 0.9315, -0.3638, 5.062e-09, 1.0, 0.0, 0.3638, 0.9315, 5.008e-09, 5.008e-09, 0.9315, -0.3638, -0.3427, 0.8747, -0.3427, -0.3638, 0.9315, 5.008e-09, 5.062e-09, 1.0, 0.0, -0.3427, 0.8747, -0.3427, -0.6117, 0.7366, -0.2885, -0.6394, 0.7689, 0.0, -0.3638, 0.9315, 5.008e-09, -0.6117, 0.7366, -0.2885, -0.7912, 0.5656, -0.2326, -0.8152, 0.5792, 0.0, -0.6394, 0.7689, 0.0, 0.8152, 0.5792, 0.0, 0.6394, 0.7689, 0.0, 0.6117, 0.7366, 0.2885, 0.7912, 0.5656, 0.2326, 0.6394, 0.7689, 0.0, 0.3638, 0.9315, 5.008e-09, 0.3427, 0.8747, 0.3427, 0.6117, 0.7366, 0.2885, 0.3638, 0.9315, 5.008e-09, 5.062e-09, 1.0, 0.0, 1.002e-08, 0.9315, 0.3638, 0.3427, 0.8747, 0.3427, 5.062e-09, 1.0, 0.0, -0.3638, 0.9315, 5.008e-09, -0.3427, 0.8747, 0.3427, 1.002e-08, 0.9315, 0.3638, -0.3638, 0.9315, 5.008e-09, -0.6394, 0.7689, 0.0, -0.6117, 0.7366, 0.2885, -0.3427, 0.8747, 0.3427, -0.6394, 0.7689, 0.0, -0.8152, 0.5792, 0.0, -0.7912, 0.5656, 0.2326, -0.6117, 0.7366, 0.2885, 0.7912, 0.5656, 0.2326, 0.6117, 0.7366, 0.2885, 0.5361, 0.652, 0.5361, 0.7212, 0.5267, 0.45, 0.6117, 0.7366, 0.2885, 0.3427, 0.8747, 0.3427, 0.2885, 0.7366, 0.6117, 0.5361, 0.652, 0.5361, 0.3427, 0.8747, 0.3427, 1.002e-08, 0.9315, 0.3638, 9.828e-09, 0.7689, 0.6394, 0.2885, 0.7366, 0.6117, 1.002e-08, 0.9315, 0.3638, -0.3427, 0.8747, 0.3427, -0.2885, 0.7366, 0.6117, 9.828e-09, 0.7689, 0.6394, -0.3427, 0.8747, 0.3427, -0.6117, 0.7366, 0.2885, -0.5361, 0.652, 0.5361, -0.2885, 0.7366, 0.6117, -0.6117, 0.7366, 0.2885, -0.7912, 0.5656, 0.2326, -0.7212, 0.5267, 0.45, -0.5361, 0.652, 0.5361, 0.7212, 0.5267, 0.45, 0.5361, 0.652, 0.5361, 0.45, 0.5267, 0.7212, 0.6259, 0.4653, 0.6259, 0.5361, 0.652, 0.5361, 0.2885, 0.7366, 0.6117, 0.2326, 0.5656, 0.7912, 0.45, 0.5267, 0.7212, 0.2885, 0.7366, 0.6117, 9.828e-09, 0.7689, 0.6394, 0.0, 0.5792, 0.8152, 0.2326, 0.5656, 0.7912, 9.828e-09, 0.7689, 0.6394, -0.2885, 0.7366, 0.6117, -0.2326, 0.5656, 0.7912, 0.0, 0.5792, 0.8152, -0.2885, 0.7366, 0.6117, -0.5361, 0.652, 0.5361, -0.45, 0.5267, 0.7212, -0.2326, 0.5656, 0.7912, -0.5361, 0.652, 0.5361, -0.7212, 0.5267, 0.45, -0.6259, 0.4653, 0.6259, -0.45, 0.5267, 0.7212])] * 3)])

# ---- objects
ob_egg = bpy.data.objects.new('egg', me_egg)
ob_camera = bpy.data.objects.new('Camera', cam_camera)
ob_empty = bpy.data.objects.new('Empty', None)
ob_area = bpy.data.objects.new('Area', light_area)
ob_empty_001 = bpy.data.objects.new('Empty.001', None)

# ---- transforms, parenting, visibility, modifiers, constraints
ob_egg.location = (0.0, 0.0, 0.0)
ob_egg.rotation_euler = (1.571, -0.0, 0.0)
ob_egg.use_mesh_mirror_x = True
ob_egg.use_mesh_mirror_z = True
_m = ob_egg.modifiers.new('Subdivision', 'SUBSURF')
_m.levels = 3
ob_camera.parent = ob_empty
ob_camera.location = (-0.003064, -0.03347, 0.1666)
ob_camera.rotation_euler = (0.2122, -7.736e-09, -0.1005)
ob_empty.parent = ob_empty_001
ob_empty.matrix_parent_inverse = Matrix(((1.0, -0.0, 0.0, 1.863e-09), (-0.0, 1.0, -0.0, -2.484e-08), (0.0, 0.0, 1.0, -0.2908), (-0.0, 0.0, -0.0, 1.0)))
ob_empty.location = (0.0, 0.0, 0.0)
ob_empty.rotation_euler = (-0.137, -3.725e-09, 0.1964)
ob_empty.scale = (10.0, 10.0, 10.0)
ob_area.location = (0.1171, 0.5221, 1.011)
ob_area.rotation_euler = (-0.6158, 0.01526, -0.09352)
ob_area.scale = (10.0, 10.0, 10.0)
ob_empty_001.location = (-1.863e-09, 2.484e-08, 0.2908)
ob_empty_001.rotation_euler = (0.06634, -0.08105, 0.7628)

# ---- collection membership
col_collection.objects.link(ob_egg)
col_0.objects.link(ob_camera)
col_0.objects.link(ob_empty)
col_0.objects.link(ob_area)
col_0.objects.link(ob_empty_001)

# ---- scene / render settings (as saved in the file)
scene.camera = ob_camera
scene.frame_start = 1; scene.frame_end = 250; scene.frame_set(46)
scene.render.engine = 'BLENDER_EEVEE_NEXT'
scene.render.resolution_x = 200
scene.render.resolution_y = 200
scene.render.resolution_percentage = 200
scene.render.film_transparent = True
scene.view_settings.look = 'Medium Low Contrast'
scene.view_settings.view_transform = 'Filmic'
bpy.context.view_layer.update()
